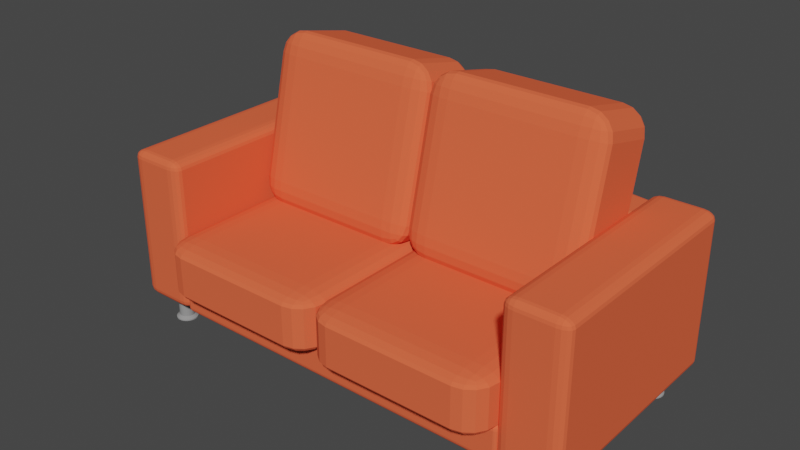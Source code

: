 # Source: Lille_sofa.blend  (saved by Blender 2.82.7; exported with 4.5.12 LTS)
import bpy
from mathutils import Matrix  # noqa: F401  (used for matrix-valued properties, if any)

bpy.ops.wm.read_factory_settings(use_empty=True)
scene = bpy.context.scene
scene.name = 'Scene'

# ---- collections
col_collection = bpy.data.collections.new('Collection'); scene.collection.children.link(col_collection)

# ---- materials (node trees are filled in below, after node groups)
mat_material_009 = bpy.data.materials.new('Material.009')
mat_material_009.use_transparent_shadow = False
mat_material_009.diffuse_color = (0.8714, 0.1301, 0.05613, 1.0)
mat_material_008 = bpy.data.materials.new('Material.008')
mat_material_008.use_transparent_shadow = False
mat_material_008.diffuse_color = (0.8714, 0.1301, 0.05613, 1.0)
mat_material_007 = bpy.data.materials.new('Material.007')
mat_material_007.use_transparent_shadow = False
mat_material_007.diffuse_color = (0.8714, 0.1301, 0.05613, 1.0)
mat_material_010 = bpy.data.materials.new('Material.010')
mat_material_010.use_transparent_shadow = False
mat_material_010.diffuse_color = (0.8714, 0.1301, 0.05613, 1.0)
mat_material_002 = bpy.data.materials.new('Material.002')
mat_material_002.use_transparent_shadow = False
mat_material_002.diffuse_color = (0.8714, 0.1301, 0.05613, 1.0)
mat_material_003 = bpy.data.materials.new('Material.003')
mat_material_003.use_transparent_shadow = False
mat_material_003.diffuse_color = (0.8714, 0.1301, 0.05613, 1.0)
mat_material_005 = bpy.data.materials.new('Material.005')
mat_material_005.use_transparent_shadow = False
mat_material_005.diffuse_color = (0.8714, 0.1301, 0.05613, 1.0)
mat_material_004 = bpy.data.materials.new('Material.004')
mat_material_004.use_transparent_shadow = False
mat_material_004.diffuse_color = (0.8714, 0.1301, 0.05613, 1.0)
mat_material_014 = bpy.data.materials.new('Material.014')
mat_material_014.use_transparent_shadow = False
mat_material_014.diffuse_color = (0.2961, 0.2961, 0.2961, 1.0)
mat_material_013 = bpy.data.materials.new('Material.013')
mat_material_013.use_transparent_shadow = False
mat_material_013.diffuse_color = (0.2961, 0.2961, 0.2961, 1.0)
mat_material_011 = bpy.data.materials.new('Material.011')
mat_material_011.use_transparent_shadow = False
mat_material_011.diffuse_color = (0.2961, 0.2961, 0.2961, 1.0)
mat_material_012 = bpy.data.materials.new('Material.012')
mat_material_012.use_transparent_shadow = False
mat_material_012.diffuse_color = (0.2961, 0.2961, 0.2961, 1.0)

# ---- material node trees

# ---- world
world_world = bpy.data.worlds.new('World'); scene.world = world_world
world_world.use_nodes = True; world_world.node_tree.nodes.clear()
_N = world_world.node_tree.nodes; _L = world_world.node_tree.links
n0 = _N.new('ShaderNodeOutputWorld'); n0.name = 'World Output'; n0.location = (300, 300)
n1 = _N.new('ShaderNodeBackground'); n1.name = 'Background'; n1.location = (10, 300)
n1.inputs[0].default_value = (0.05088, 0.05088, 0.05088, 1.0)
_L.new(n1.outputs[0], n0.inputs[0])
n0.is_active_output = True
world_world.color = (0.05088, 0.05088, 0.05088)
world_world.use_sun_shadow = False
world_world.sun_shadow_jitter_overblur = 0.0

# ---- meshes
me_cube_001 = bpy.data.meshes.new('Cube.001')
me_cube_001.from_pydata([(-3.5, -1.5, -0.25), (-3.5, -1.5, 0.25), (-3.5, 1.5, -0.25), (-3.5, 1.5, 0.25), (3.5, -1.5, -0.25), (3.5, -1.5, 0.25), (3.5, 1.5, -0.25), (3.5, 1.5, 0.25)], [], [(0, 1, 3, 2), (2, 3, 7, 6), (6, 7, 5, 4), (4, 5, 1, 0), (2, 6, 4, 0), (7, 3, 1, 5)])
_uv = me_cube_001.uv_layers.new(name='UVMap')
_uv.uv.foreach_set('vector', [0.375, 0.0, 0.625, 0.0, 0.625, 0.25, 0.375, 0.25, 0.375, 0.25, 0.625, 0.25, 0.625, 0.5, 0.375, 0.5, 0.375, 0.5, 0.625, 0.5, 0.625, 0.75, 0.375, 0.75, 0.375, 0.75, 0.625, 0.75, 0.625, 1.0, 0.375, 1.0, 0.125, 0.5, 0.375, 0.5, 0.375, 0.75, 0.125, 0.75, 0.625, 0.5, 0.875, 0.5, 0.875, 0.75, 0.625, 0.75])
me_cube_001.materials.append(mat_material_009)
me_cube_001.use_remesh_fix_poles = True
me_cube_001.use_remesh_preserve_attributes = False
me_cube_001.use_mirror_vertex_groups = False
me_cube_001.update()
me_cube_002 = bpy.data.meshes.new('Cube.002')
me_cube_002.from_pydata([(-0.25, -1.5, -0.25), (-0.25, -1.5, 0.25), (-0.25, 1.5, -0.25), (-0.25, 1.5, 0.25), (0.25, -1.5, -0.25), (0.25, -1.5, 0.25), (0.25, 1.5, -0.25), (0.25, 1.5, 0.25), (-0.25, -1.5, 1.75), (-0.25, 1.5, 1.75), (0.25, -1.5, 1.75), (0.25, 1.5, 1.75)], [], [(0, 1, 3, 2), (2, 3, 7, 6), (6, 7, 5, 4), (4, 5, 1, 0), (2, 6, 4, 0), (3, 1, 8, 9), (11, 9, 8, 10), (1, 5, 10, 8), (7, 3, 9, 11), (5, 7, 11, 10)])
_uv = me_cube_002.uv_layers.new(name='UVMap')
_uv.uv.foreach_set('vector', [0.375, 0.0, 0.625, 0.0, 0.625, 0.25, 0.375, 0.25, 0.375, 0.25, 0.625, 0.25, 0.625, 0.5, 0.375, 0.5, 0.375, 0.5, 0.625, 0.5, 0.625, 0.75, 0.375, 0.75, 0.375, 0.75, 0.625, 0.75, 0.625, 1.0, 0.375, 1.0, 0.125, 0.5, 0.375, 0.5, 0.375, 0.75, 0.125, 0.75, 0.625, 0.25, 0.625, 0.0, 0.625, 0.0, 0.625, 0.25, 0.625, 0.5, 0.875, 0.5, 0.875, 0.75, 0.625, 0.75, 0.625, 1.0, 0.625, 0.75, 0.625, 0.75, 0.625, 1.0, 0.625, 0.5, 0.625, 0.25, 0.625, 0.25, 0.625, 0.5, 0.625, 0.75, 0.625, 0.5, 0.625, 0.5, 0.625, 0.75])
me_cube_002.materials.append(mat_material_008)
me_cube_002.use_remesh_fix_poles = True
me_cube_002.use_remesh_preserve_attributes = False
me_cube_002.use_mirror_vertex_groups = False
me_cube_002.update()
me_cube_003 = bpy.data.meshes.new('Cube.003')
me_cube_003.from_pydata([(-0.25, -1.5, -0.25), (-0.25, -1.5, 0.25), (-0.25, 1.5, -0.25), (-0.25, 1.5, 0.25), (0.25, -1.5, -0.25), (0.25, -1.5, 0.25), (0.25, 1.5, -0.25), (0.25, 1.5, 0.25), (-0.25, -1.5, 1.75), (-0.25, 1.5, 1.75), (0.25, -1.5, 1.75), (0.25, 1.5, 1.75)], [], [(0, 1, 3, 2), (2, 3, 7, 6), (6, 7, 5, 4), (4, 5, 1, 0), (2, 6, 4, 0), (7, 3, 9, 11), (11, 9, 8, 10), (5, 7, 11, 10), (3, 1, 8, 9), (1, 5, 10, 8)])
_uv = me_cube_003.uv_layers.new(name='UVMap')
_uv.uv.foreach_set('vector', [0.375, 0.0, 0.625, 0.0, 0.625, 0.25, 0.375, 0.25, 0.375, 0.25, 0.625, 0.25, 0.625, 0.5, 0.375, 0.5, 0.375, 0.5, 0.625, 0.5, 0.625, 0.75, 0.375, 0.75, 0.375, 0.75, 0.625, 0.75, 0.625, 1.0, 0.375, 1.0, 0.125, 0.5, 0.375, 0.5, 0.375, 0.75, 0.125, 0.75, 0.625, 0.5, 0.625, 0.25, 0.625, 0.25, 0.625, 0.5, 0.625, 0.5, 0.875, 0.5, 0.875, 0.75, 0.625, 0.75, 0.625, 0.75, 0.625, 0.5, 0.625, 0.5, 0.625, 0.75, 0.625, 0.25, 0.625, 0.0, 0.625, 0.0, 0.625, 0.25, 0.625, 1.0, 0.625, 0.75, 0.625, 0.75, 0.625, 1.0])
me_cube_003.materials.append(mat_material_007)
me_cube_003.use_remesh_fix_poles = True
me_cube_003.use_remesh_preserve_attributes = False
me_cube_003.use_mirror_vertex_groups = False
me_cube_003.update()
me_cube_004 = bpy.data.meshes.new('Cube.004')
me_cube_004.from_pydata([(-0.25, -0.25, -0.25), (-0.25, -0.25, 0.25), (-0.25, 0.25, -0.25), (-0.25, 0.25, 0.25), (0.25, -0.25, -0.25), (0.25, -0.25, 0.25), (0.25, 0.25, -0.25), (0.25, 0.25, 0.25), (-0.25, -0.25, 1.2), (-0.25, 0.25, 1.2), (0.25, -0.25, 1.2), (0.25, 0.25, 1.2)], [], [(0, 1, 3, 2), (2, 3, 7, 6), (6, 7, 5, 4), (4, 5, 1, 0), (2, 6, 4, 0), (1, 5, 10, 8), (11, 9, 8, 10), (7, 3, 9, 11), (5, 7, 11, 10), (3, 1, 8, 9)])
_uv = me_cube_004.uv_layers.new(name='UVMap')
_uv.uv.foreach_set('vector', [0.375, 0.0, 0.625, 0.0, 0.625, 0.25, 0.375, 0.25, 0.375, 0.25, 0.625, 0.25, 0.625, 0.5, 0.375, 0.5, 0.375, 0.5, 0.625, 0.5, 0.625, 0.75, 0.375, 0.75, 0.375, 0.75, 0.625, 0.75, 0.625, 1.0, 0.375, 1.0, 0.125, 0.5, 0.375, 0.5, 0.375, 0.75, 0.125, 0.75, 0.625, 1.0, 0.625, 0.75, 0.625, 0.75, 0.625, 1.0, 0.625, 0.5, 0.875, 0.5, 0.875, 0.75, 0.625, 0.75, 0.625, 0.5, 0.625, 0.25, 0.625, 0.25, 0.625, 0.5, 0.625, 0.75, 0.625, 0.5, 0.625, 0.5, 0.625, 0.75, 0.625, 0.25, 0.625, 0.0, 0.625, 0.0, 0.625, 0.25])
me_cube_004.materials.append(mat_material_010)
me_cube_004.use_remesh_fix_poles = True
me_cube_004.use_remesh_preserve_attributes = False
me_cube_004.use_mirror_vertex_groups = False
me_cube_004.update()
me_cube_006 = bpy.data.meshes.new('Cube.006')
me_cube_006.from_pydata([(-0.25, -0.25, -0.25), (-0.25, -0.25, 0.25), (-0.25, 0.25, -0.25), (-0.25, 0.25, 0.25), (0.25, -0.25, -0.25), (0.25, -0.25, 0.25), (0.25, 0.25, -0.25), (0.25, 0.25, 0.25)], [], [(0, 1, 3, 2), (2, 3, 7, 6), (6, 7, 5, 4), (4, 5, 1, 0), (2, 6, 4, 0), (7, 3, 1, 5)])
_uv = me_cube_006.uv_layers.new(name='UVMap')
_uv.uv.foreach_set('vector', [0.375, 0.0, 0.625, 0.0, 0.625, 0.25, 0.375, 0.25, 0.375, 0.25, 0.625, 0.25, 0.625, 0.5, 0.375, 0.5, 0.375, 0.5, 0.625, 0.5, 0.625, 0.75, 0.375, 0.75, 0.375, 0.75, 0.625, 0.75, 0.625, 1.0, 0.375, 1.0, 0.125, 0.5, 0.375, 0.5, 0.375, 0.75, 0.125, 0.75, 0.625, 0.5, 0.875, 0.5, 0.875, 0.75, 0.625, 0.75])
me_cube_006.materials.append(mat_material_002)
me_cube_006.use_remesh_fix_poles = True
me_cube_006.use_remesh_preserve_attributes = False
me_cube_006.use_mirror_vertex_groups = False
me_cube_006.update()
me_cube_007 = bpy.data.meshes.new('Cube.007')
me_cube_007.from_pydata([(-0.25, -0.25, -0.25), (-0.25, -0.25, 0.25), (-0.25, 0.25, -0.25), (-0.25, 0.25, 0.25), (0.25, -0.25, -0.25), (0.25, -0.25, 0.25), (0.25, 0.25, -0.25), (0.25, 0.25, 0.25)], [], [(0, 1, 3, 2), (2, 3, 7, 6), (6, 7, 5, 4), (4, 5, 1, 0), (2, 6, 4, 0), (7, 3, 1, 5)])
_uv = me_cube_007.uv_layers.new(name='UVMap')
_uv.uv.foreach_set('vector', [0.375, 0.0, 0.625, 0.0, 0.625, 0.25, 0.375, 0.25, 0.375, 0.25, 0.625, 0.25, 0.625, 0.5, 0.375, 0.5, 0.375, 0.5, 0.625, 0.5, 0.625, 0.75, 0.375, 0.75, 0.375, 0.75, 0.625, 0.75, 0.625, 1.0, 0.375, 1.0, 0.125, 0.5, 0.375, 0.5, 0.375, 0.75, 0.125, 0.75, 0.625, 0.5, 0.875, 0.5, 0.875, 0.75, 0.625, 0.75])
me_cube_007.materials.append(mat_material_003)
me_cube_007.use_remesh_fix_poles = True
me_cube_007.use_remesh_preserve_attributes = False
me_cube_007.use_mirror_vertex_groups = False
me_cube_007.update()
me_cube_009 = bpy.data.meshes.new('Cube.009')
me_cube_009.from_pydata([(-0.25, -0.25, -0.25), (-0.25, -0.25, 0.25), (-0.25, 0.25, -0.25), (-0.25, 0.25, 0.25), (0.25, -0.25, -0.25), (0.25, -0.25, 0.25), (0.25, 0.25, -0.25), (0.25, 0.25, 0.25)], [], [(0, 1, 3, 2), (2, 3, 7, 6), (6, 7, 5, 4), (4, 5, 1, 0), (2, 6, 4, 0), (7, 3, 1, 5)])
_uv = me_cube_009.uv_layers.new(name='UVMap')
_uv.uv.foreach_set('vector', [0.375, 0.0, 0.625, 0.0, 0.625, 0.25, 0.375, 0.25, 0.375, 0.25, 0.625, 0.25, 0.625, 0.5, 0.375, 0.5, 0.375, 0.5, 0.625, 0.5, 0.625, 0.75, 0.375, 0.75, 0.375, 0.75, 0.625, 0.75, 0.625, 1.0, 0.375, 1.0, 0.125, 0.5, 0.375, 0.5, 0.375, 0.75, 0.125, 0.75, 0.625, 0.5, 0.875, 0.5, 0.875, 0.75, 0.625, 0.75])
me_cube_009.materials.append(mat_material_005)
me_cube_009.use_remesh_fix_poles = True
me_cube_009.use_remesh_preserve_attributes = False
me_cube_009.use_mirror_vertex_groups = False
me_cube_009.update()
me_cube_010 = bpy.data.meshes.new('Cube.010')
me_cube_010.from_pydata([(-0.25, -0.25, -0.25), (-0.25, -0.25, 0.25), (-0.25, 0.25, -0.25), (-0.25, 0.25, 0.25), (0.25, -0.25, -0.25), (0.25, -0.25, 0.25), (0.25, 0.25, -0.25), (0.25, 0.25, 0.25)], [], [(0, 1, 3, 2), (2, 3, 7, 6), (6, 7, 5, 4), (4, 5, 1, 0), (2, 6, 4, 0), (7, 3, 1, 5)])
_uv = me_cube_010.uv_layers.new(name='UVMap')
_uv.uv.foreach_set('vector', [0.375, 0.0, 0.625, 0.0, 0.625, 0.25, 0.375, 0.25, 0.375, 0.25, 0.625, 0.25, 0.625, 0.5, 0.375, 0.5, 0.375, 0.5, 0.625, 0.5, 0.625, 0.75, 0.375, 0.75, 0.375, 0.75, 0.625, 0.75, 0.625, 1.0, 0.375, 1.0, 0.125, 0.5, 0.375, 0.5, 0.375, 0.75, 0.125, 0.75, 0.625, 0.5, 0.875, 0.5, 0.875, 0.75, 0.625, 0.75])
me_cube_010.materials.append(mat_material_004)
me_cube_010.use_remesh_fix_poles = True
me_cube_010.use_remesh_preserve_attributes = False
me_cube_010.use_mirror_vertex_groups = False
me_cube_010.update()
me_cylinder = bpy.data.meshes.new('Cylinder')
me_cylinder.from_pydata([(9.366e-09, 0.1403, -0.24), (0.0, 0.1, 0.25), (0.02918, 0.1373, -0.24), (0.02079, 0.09781, 0.25), (0.05708, 0.1282, -0.24), (0.04067, 0.09135, 0.25), (0.08249, 0.1135, -0.24), (0.05878, 0.0809, 0.25), (0.1043, 0.0939, -0.24), (0.07431, 0.06691, 0.25), (0.1215, 0.07017, -0.24), (0.0866, 0.05, 0.25), (0.1335, 0.04337, -0.24), (0.09511, 0.0309, 0.25), (0.1396, 0.01467, -0.24), (0.09945, 0.01045, 0.25), (0.1396, -0.01467, -0.24), (0.09945, -0.01045, 0.25), (0.1335, -0.04337, -0.24), (0.09511, -0.0309, 0.25), (0.1215, -0.07017, -0.24), (0.0866, -0.05, 0.25), (0.1043, -0.0939, -0.24), (0.07431, -0.06691, 0.25), (0.08249, -0.1135, -0.24), (0.05878, -0.0809, 0.25), (0.05708, -0.1282, -0.24), (0.04067, -0.09135, 0.25), (0.02918, -0.1373, -0.24), (0.02079, -0.09781, 0.25), (-2.902e-09, -0.1403, -0.24), (-8.742e-09, -0.1, 0.25), (-0.02918, -0.1373, -0.24), (-0.02079, -0.09781, 0.25), (-0.05708, -0.1282, -0.24), (-0.04067, -0.09135, 0.25), (-0.08249, -0.1135, -0.24), (-0.05878, -0.0809, 0.25), (-0.1043, -0.0939, -0.24), (-0.07431, -0.06691, 0.25), (-0.1215, -0.07017, -0.24), (-0.0866, -0.05, 0.25), (-0.1335, -0.04337, -0.24), (-0.09511, -0.0309, 0.25), (-0.1396, -0.01467, -0.24), (-0.09945, -0.01045, 0.25), (-0.1396, 0.01467, -0.24), (-0.09945, 0.01045, 0.25), (-0.1335, 0.04337, -0.24), (-0.09511, 0.0309, 0.25), (-0.1215, 0.07017, -0.24), (-0.0866, 0.05, 0.25), (-0.1043, 0.0939, -0.24), (-0.07431, 0.06691, 0.25), (-0.08249, 0.1135, -0.24), (-0.05878, 0.0809, 0.25), (-0.05708, 0.1282, -0.24), (-0.04067, 0.09135, 0.25), (-0.02918, 0.1373, -0.24), (-0.02079, 0.09781, 0.25), (0.0, 0.1, 0.0), (0.02079, 0.09781, 0.0), (0.04067, 0.09135, 0.0), (0.05878, 0.0809, 0.0), (0.07431, 0.06691, 0.0), (0.0866, 0.05, 0.0), (0.09511, 0.0309, 0.0), (0.09945, 0.01045, 0.0), (0.09945, -0.01045, 0.0), (0.09511, -0.0309, 0.0), (0.0866, -0.05, 0.0), (0.07431, -0.06691, 0.0), (0.05878, -0.0809, 0.0), (0.04067, -0.09135, 0.0), (0.02079, -0.09781, 0.0), (-8.742e-09, -0.1, 0.0), (-0.02079, -0.09781, 0.0), (-0.04067, -0.09135, 0.0), (-0.05878, -0.0809, 0.0), (-0.07431, -0.06691, 0.0), (-0.0866, -0.05, 0.0), (-0.09511, -0.0309, 0.0), (-0.09945, -0.01045, 0.0), (-0.09945, 0.01045, 0.0), (-0.09511, 0.0309, 0.0), (-0.0866, 0.05, 0.0), (-0.07431, 0.06691, 0.0), (-0.05878, 0.0809, 0.0), (-0.04067, 0.09135, 0.0), (-0.02079, 0.09781, 0.0), (0.02079, 0.09781, -0.125), (0.04067, 0.09135, -0.125), (0.05878, 0.0809, -0.125), (0.07431, 0.06691, -0.125), (0.0866, 0.05, -0.125), (0.09511, 0.0309, -0.125), (0.09945, 0.01045, -0.125), (0.09945, -0.01045, -0.125), (0.09511, -0.0309, -0.125), (0.0866, -0.05, -0.125), (0.07431, -0.06691, -0.125), (0.05878, -0.0809, -0.125), (0.04067, -0.09135, -0.125), (0.02079, -0.09781, -0.125), (-8.742e-09, -0.1, -0.125), (-0.02079, -0.09781, -0.125), (-0.04067, -0.09135, -0.125), (-0.05878, -0.0809, -0.125), (-0.07431, -0.06691, -0.125), (-0.0866, -0.05, -0.125), (-0.09511, -0.0309, -0.125), (-0.09945, -0.01045, -0.125), (-0.09945, 0.01045, -0.125), (-0.09511, 0.0309, -0.125), (-0.0866, 0.05, -0.125), (-0.07431, 0.06691, -0.125), (-0.05878, 0.0809, -0.125), (-0.04067, 0.09135, -0.125), (-0.02079, 0.09781, -0.125), (0.0, 0.1, -0.125), (0.02079, 0.09781, -0.1875), (0.04067, 0.09135, -0.1875), (0.05878, 0.0809, -0.1875), (0.07431, 0.06691, -0.1875), (0.0866, 0.05, -0.1875), (0.09511, 0.0309, -0.1875), (0.09945, 0.01045, -0.1875), (0.09945, -0.01045, -0.1875), (0.09511, -0.0309, -0.1875), (0.0866, -0.05, -0.1875), (0.07431, -0.06691, -0.1875), (0.05878, -0.0809, -0.1875), (0.04067, -0.09135, -0.1875), (0.02079, -0.09781, -0.1875), (-8.742e-09, -0.1, -0.1875), (-0.02079, -0.09781, -0.1875), (-0.04067, -0.09135, -0.1875), (-0.05878, -0.0809, -0.1875), (-0.07431, -0.06691, -0.1875), (-0.0866, -0.05, -0.1875), (-0.09511, -0.0309, -0.1875), (-0.09945, -0.01045, -0.1875), (-0.09945, 0.01045, -0.1875), (-0.09511, 0.0309, -0.1875), (-0.0866, 0.05, -0.1875), (-0.07431, 0.06691, -0.1875), (-0.05878, 0.0809, -0.1875), (-0.04067, 0.09135, -0.1875), (-0.02079, 0.09781, -0.1875), (0.0, 0.1, -0.1875), (0.02918, 0.1373, -0.2217), (0.05708, 0.1282, -0.2217), (0.08249, 0.1135, -0.2217), (0.1043, 0.0939, -0.2217), (0.1215, 0.07017, -0.2217), (0.1335, 0.04337, -0.2217), (0.1396, 0.01467, -0.2217), (0.1396, -0.01467, -0.2217), (0.1335, -0.04337, -0.2217), (0.1215, -0.07017, -0.2217), (0.1043, -0.0939, -0.2217), (0.08249, -0.1135, -0.2217), (0.05708, -0.1282, -0.2217), (0.02918, -0.1373, -0.2217), (-2.902e-09, -0.1403, -0.2217), (-0.02918, -0.1373, -0.2217), (-0.05708, -0.1282, -0.2217), (-0.08249, -0.1135, -0.2217), (-0.1043, -0.0939, -0.2217), (-0.1215, -0.07017, -0.2217), (-0.1335, -0.04337, -0.2217), (-0.1396, -0.01467, -0.2217), (-0.1396, 0.01467, -0.2217), (-0.1335, 0.04337, -0.2217), (-0.1215, 0.07017, -0.2217), (-0.1043, 0.0939, -0.2217), (-0.08249, 0.1135, -0.2217), (-0.05708, 0.1282, -0.2217), (-0.02918, 0.1373, -0.2217), (9.366e-09, 0.1403, -0.2217)], [], [(60, 1, 3, 61), (61, 3, 5, 62), (62, 5, 7, 63), (63, 7, 9, 64), (64, 9, 11, 65), (65, 11, 13, 66), (66, 13, 15, 67), (67, 15, 17, 68), (68, 17, 19, 69), (69, 19, 21, 70), (70, 21, 23, 71), (71, 23, 25, 72), (72, 25, 27, 73), (73, 27, 29, 74), (74, 29, 31, 75), (75, 31, 33, 76), (76, 33, 35, 77), (77, 35, 37, 78), (78, 37, 39, 79), (79, 39, 41, 80), (80, 41, 43, 81), (81, 43, 45, 82), (82, 45, 47, 83), (83, 47, 49, 84), (84, 49, 51, 85), (85, 51, 53, 86), (86, 53, 55, 87), (87, 55, 57, 88), (3, 1, 59, 57, 55, 53, 51, 49, 47, 45, 43, 41, 39, 37, 35, 33, 31, 29, 27, 25, 23, 21, 19, 17, 15, 13, 11, 9, 7, 5), (88, 57, 59, 89), (89, 59, 1, 60), (0, 2, 4, 6, 8, 10, 12, 14, 16, 18, 20, 22, 24, 26, 28, 30, 32, 34, 36, 38, 40, 42, 44, 46, 48, 50, 52, 54, 56, 58), (118, 89, 60, 119), (117, 88, 89, 118), (116, 87, 88, 117), (115, 86, 87, 116), (114, 85, 86, 115), (113, 84, 85, 114), (112, 83, 84, 113), (111, 82, 83, 112), (110, 81, 82, 111), (109, 80, 81, 110), (108, 79, 80, 109), (107, 78, 79, 108), (106, 77, 78, 107), (105, 76, 77, 106), (104, 75, 76, 105), (103, 74, 75, 104), (102, 73, 74, 103), (101, 72, 73, 102), (100, 71, 72, 101), (99, 70, 71, 100), (98, 69, 70, 99), (97, 68, 69, 98), (96, 67, 68, 97), (95, 66, 67, 96), (94, 65, 66, 95), (93, 64, 65, 94), (92, 63, 64, 93), (91, 62, 63, 92), (90, 61, 62, 91), (119, 60, 61, 90), (149, 119, 90, 120), (120, 90, 91, 121), (121, 91, 92, 122), (122, 92, 93, 123), (123, 93, 94, 124), (124, 94, 95, 125), (125, 95, 96, 126), (126, 96, 97, 127), (127, 97, 98, 128), (128, 98, 99, 129), (129, 99, 100, 130), (130, 100, 101, 131), (131, 101, 102, 132), (132, 102, 103, 133), (133, 103, 104, 134), (134, 104, 105, 135), (135, 105, 106, 136), (136, 106, 107, 137), (137, 107, 108, 138), (138, 108, 109, 139), (139, 109, 110, 140), (140, 110, 111, 141), (141, 111, 112, 142), (142, 112, 113, 143), (143, 113, 114, 144), (144, 114, 115, 145), (145, 115, 116, 146), (146, 116, 117, 147), (147, 117, 118, 148), (148, 118, 119, 149), (178, 148, 149, 179), (177, 147, 148, 178), (176, 146, 147, 177), (175, 145, 146, 176), (174, 144, 145, 175), (173, 143, 144, 174), (172, 142, 143, 173), (171, 141, 142, 172), (170, 140, 141, 171), (169, 139, 140, 170), (168, 138, 139, 169), (167, 137, 138, 168), (166, 136, 137, 167), (165, 135, 136, 166), (164, 134, 135, 165), (163, 133, 134, 164), (162, 132, 133, 163), (161, 131, 132, 162), (160, 130, 131, 161), (159, 129, 130, 160), (158, 128, 129, 159), (157, 127, 128, 158), (156, 126, 127, 157), (155, 125, 126, 156), (154, 124, 125, 155), (153, 123, 124, 154), (152, 122, 123, 153), (151, 121, 122, 152), (150, 120, 121, 151), (179, 149, 120, 150), (0, 179, 150, 2), (2, 150, 151, 4), (4, 151, 152, 6), (6, 152, 153, 8), (8, 153, 154, 10), (10, 154, 155, 12), (12, 155, 156, 14), (14, 156, 157, 16), (16, 157, 158, 18), (18, 158, 159, 20), (20, 159, 160, 22), (22, 160, 161, 24), (24, 161, 162, 26), (26, 162, 163, 28), (28, 163, 164, 30), (30, 164, 165, 32), (32, 165, 166, 34), (34, 166, 167, 36), (36, 167, 168, 38), (38, 168, 169, 40), (40, 169, 170, 42), (42, 170, 171, 44), (44, 171, 172, 46), (46, 172, 173, 48), (48, 173, 174, 50), (50, 174, 175, 52), (52, 175, 176, 54), (54, 176, 177, 56), (56, 177, 178, 58), (58, 178, 179, 0)])
_uv = me_cylinder.uv_layers.new(name='UVMap')
_uv.uv.foreach_set('vector', [1.0, 0.75, 1.0, 1.0, 0.9667, 1.0, 0.9667, 0.75, 0.9667, 0.75, 0.9667, 1.0, 0.9333, 1.0, 0.9333, 0.75, 0.9333, 0.75, 0.9333, 1.0, 0.9, 1.0, 0.9, 0.75, 0.9, 0.75, 0.9, 1.0, 0.8667, 1.0, 0.8667, 0.75, 0.8667, 0.75, 0.8667, 1.0, 0.8333, 1.0, 0.8333, 0.75, 0.8333, 0.75, 0.8333, 1.0, 0.8, 1.0, 0.8, 0.75, 0.8, 0.75, 0.8, 1.0, 0.7667, 1.0, 0.7667, 0.75, 0.7667, 0.75, 0.7667, 1.0, 0.7333, 1.0, 0.7333, 0.75, 0.7333, 0.75, 0.7333, 1.0, 0.7, 1.0, 0.7, 0.75, 0.7, 0.75, 0.7, 1.0, 0.6667, 1.0, 0.6667, 0.75, 0.6667, 0.75, 0.6667, 1.0, 0.6333, 1.0, 0.6333, 0.75, 0.6333, 0.75, 0.6333, 1.0, 0.6, 1.0, 0.6, 0.75, 0.6, 0.75, 0.6, 1.0, 0.5667, 1.0, 0.5667, 0.75, 0.5667, 0.75, 0.5667, 1.0, 0.5333, 1.0, 0.5333, 0.75, 0.5333, 0.75, 0.5333, 1.0, 0.5, 1.0, 0.5, 0.75, 0.5, 0.75, 0.5, 1.0, 0.4667, 1.0, 0.4667, 0.75, 0.4667, 0.75, 0.4667, 1.0, 0.4333, 1.0, 0.4333, 0.75, 0.4333, 0.75, 0.4333, 1.0, 0.4, 1.0, 0.4, 0.75, 0.4, 0.75, 0.4, 1.0, 0.3667, 1.0, 0.3667, 0.75, 0.3667, 0.75, 0.3667, 1.0, 0.3333, 1.0, 0.3333, 0.75, 0.3333, 0.75, 0.3333, 1.0, 0.3, 1.0, 0.3, 0.75, 0.3, 0.75, 0.3, 1.0, 0.2667, 1.0, 0.2667, 0.75, 0.2667, 0.75, 0.2667, 1.0, 0.2333, 1.0, 0.2333, 0.75, 0.2333, 0.75, 0.2333, 1.0, 0.2, 1.0, 0.2, 0.75, 0.2, 0.75, 0.2, 1.0, 0.1667, 1.0, 0.1667, 0.75, 0.1667, 0.75, 0.1667, 1.0, 0.1333, 1.0, 0.1333, 0.75, 0.1333, 0.75, 0.1333, 1.0, 0.1, 1.0, 0.1, 0.75, 0.1, 0.75, 0.1, 1.0, 0.06667, 1.0, 0.06667, 0.75, 0.2999, 0.4848, 0.25, 0.49, 0.2001, 0.4848, 0.1524, 0.4693, 0.1089, 0.4442, 0.07165, 0.4106, 0.04215, 0.37, 0.02175, 0.3242, 0.01131, 0.2751, 0.01131, 0.2249, 0.02175, 0.1758, 0.04215, 0.13, 0.07165, 0.08941, 0.1089, 0.05584, 0.1524, 0.03075, 0.2001, 0.01524, 0.25, 0.01, 0.2999, 0.01524, 0.3476, 0.03075, 0.3911, 0.05584, 0.4284, 0.08941, 0.4578, 0.13, 0.4783, 0.1758, 0.4887, 0.2249, 0.4887, 0.2751, 0.4783, 0.3242, 0.4578, 0.37, 0.4284, 0.4106, 0.3911, 0.4442, 0.3476, 0.4693, 0.06667, 0.75, 0.06667, 1.0, 0.03333, 1.0, 0.03333, 0.75, 0.03333, 0.75, 0.03333, 1.0, -3.651e-07, 1.0, -3.651e-07, 0.75, 0.75, 0.49, 0.7999, 0.4848, 0.8476, 0.4693, 0.8911, 0.4442, 0.9284, 0.4106, 0.9578, 0.37, 0.9783, 0.3242, 0.9887, 0.2751, 0.9887, 0.2249, 0.9783, 0.1758, 0.9578, 0.13, 0.9284, 0.08941, 0.8911, 0.05584, 0.8476, 0.03075, 0.7999, 0.01524, 0.75, 0.01, 0.7001, 0.01524, 0.6524, 0.03075, 0.6089, 0.05584, 0.5716, 0.08941, 0.5422, 0.13, 0.5217, 0.1758, 0.5113, 0.2249, 0.5113, 0.2751, 0.5217, 0.3242, 0.5422, 0.37, 0.5716, 0.4106, 0.6089, 0.4442, 0.6524, 0.4693, 0.7001, 0.4848, 0.03333, 0.625, 0.03333, 0.75, -3.651e-07, 0.75, -3.651e-07, 0.625, 0.06667, 0.625, 0.06667, 0.75, 0.03333, 0.75, 0.03333, 0.625, 0.1, 0.625, 0.1, 0.75, 0.06667, 0.75, 0.06667, 0.625, 0.1333, 0.625, 0.1333, 0.75, 0.1, 0.75, 0.1, 0.625, 0.1667, 0.625, 0.1667, 0.75, 0.1333, 0.75, 0.1333, 0.625, 0.2, 0.625, 0.2, 0.75, 0.1667, 0.75, 0.1667, 0.625, 0.2333, 0.625, 0.2333, 0.75, 0.2, 0.75, 0.2, 0.625, 0.2667, 0.625, 0.2667, 0.75, 0.2333, 0.75, 0.2333, 0.625, 0.3, 0.625, 0.3, 0.75, 0.2667, 0.75, 0.2667, 0.625, 0.3333, 0.625, 0.3333, 0.75, 0.3, 0.75, 0.3, 0.625, 0.3667, 0.625, 0.3667, 0.75, 0.3333, 0.75, 0.3333, 0.625, 0.4, 0.625, 0.4, 0.75, 0.3667, 0.75, 0.3667, 0.625, 0.4333, 0.625, 0.4333, 0.75, 0.4, 0.75, 0.4, 0.625, 0.4667, 0.625, 0.4667, 0.75, 0.4333, 0.75, 0.4333, 0.625, 0.5, 0.625, 0.5, 0.75, 0.4667, 0.75, 0.4667, 0.625, 0.5333, 0.625, 0.5333, 0.75, 0.5, 0.75, 0.5, 0.625, 0.5667, 0.625, 0.5667, 0.75, 0.5333, 0.75, 0.5333, 0.625, 0.6, 0.625, 0.6, 0.75, 0.5667, 0.75, 0.5667, 0.625, 0.6333, 0.625, 0.6333, 0.75, 0.6, 0.75, 0.6, 0.625, 0.6667, 0.625, 0.6667, 0.75, 0.6333, 0.75, 0.6333, 0.625, 0.7, 0.625, 0.7, 0.75, 0.6667, 0.75, 0.6667, 0.625, 0.7333, 0.625, 0.7333, 0.75, 0.7, 0.75, 0.7, 0.625, 0.7667, 0.625, 0.7667, 0.75, 0.7333, 0.75, 0.7333, 0.625, 0.8, 0.625, 0.8, 0.75, 0.7667, 0.75, 0.7667, 0.625, 0.8333, 0.625, 0.8333, 0.75, 0.8, 0.75, 0.8, 0.625, 0.8667, 0.625, 0.8667, 0.75, 0.8333, 0.75, 0.8333, 0.625, 0.9, 0.625, 0.9, 0.75, 0.8667, 0.75, 0.8667, 0.625, 0.9333, 0.625, 0.9333, 0.75, 0.9, 0.75, 0.9, 0.625, 0.9667, 0.625, 0.9667, 0.75, 0.9333, 0.75, 0.9333, 0.625, 1.0, 0.625, 1.0, 0.75, 0.9667, 0.75, 0.9667, 0.625, 1.0, 0.5625, 1.0, 0.625, 0.9667, 0.625, 0.9667, 0.5625, 0.9667, 0.5625, 0.9667, 0.625, 0.9333, 0.625, 0.9333, 0.5625, 0.9333, 0.5625, 0.9333, 0.625, 0.9, 0.625, 0.9, 0.5625, 0.9, 0.5625, 0.9, 0.625, 0.8667, 0.625, 0.8667, 0.5625, 0.8667, 0.5625, 0.8667, 0.625, 0.8333, 0.625, 0.8333, 0.5625, 0.8333, 0.5625, 0.8333, 0.625, 0.8, 0.625, 0.8, 0.5625, 0.8, 0.5625, 0.8, 0.625, 0.7667, 0.625, 0.7667, 0.5625, 0.7667, 0.5625, 0.7667, 0.625, 0.7333, 0.625, 0.7333, 0.5625, 0.7333, 0.5625, 0.7333, 0.625, 0.7, 0.625, 0.7, 0.5625, 0.7, 0.5625, 0.7, 0.625, 0.6667, 0.625, 0.6667, 0.5625, 0.6667, 0.5625, 0.6667, 0.625, 0.6333, 0.625, 0.6333, 0.5625, 0.6333, 0.5625, 0.6333, 0.625, 0.6, 0.625, 0.6, 0.5625, 0.6, 0.5625, 0.6, 0.625, 0.5667, 0.625, 0.5667, 0.5625, 0.5667, 0.5625, 0.5667, 0.625, 0.5333, 0.625, 0.5333, 0.5625, 0.5333, 0.5625, 0.5333, 0.625, 0.5, 0.625, 0.5, 0.5625, 0.5, 0.5625, 0.5, 0.625, 0.4667, 0.625, 0.4667, 0.5625, 0.4667, 0.5625, 0.4667, 0.625, 0.4333, 0.625, 0.4333, 0.5625, 0.4333, 0.5625, 0.4333, 0.625, 0.4, 0.625, 0.4, 0.5625, 0.4, 0.5625, 0.4, 0.625, 0.3667, 0.625, 0.3667, 0.5625, 0.3667, 0.5625, 0.3667, 0.625, 0.3333, 0.625, 0.3333, 0.5625, 0.3333, 0.5625, 0.3333, 0.625, 0.3, 0.625, 0.3, 0.5625, 0.3, 0.5625, 0.3, 0.625, 0.2667, 0.625, 0.2667, 0.5625, 0.2667, 0.5625, 0.2667, 0.625, 0.2333, 0.625, 0.2333, 0.5625, 0.2333, 0.5625, 0.2333, 0.625, 0.2, 0.625, 0.2, 0.5625, 0.2, 0.5625, 0.2, 0.625, 0.1667, 0.625, 0.1667, 0.5625, 0.1667, 0.5625, 0.1667, 0.625, 0.1333, 0.625, 0.1333, 0.5625, 0.1333, 0.5625, 0.1333, 0.625, 0.1, 0.625, 0.1, 0.5625, 0.1, 0.5625, 0.1, 0.625, 0.06667, 0.625, 0.06667, 0.5625, 0.06667, 0.5625, 0.06667, 0.625, 0.03333, 0.625, 0.03333, 0.5625, 0.03333, 0.5625, 0.03333, 0.625, -3.651e-07, 0.625, -3.651e-07, 0.5625, 0.03333, 0.5312, 0.03333, 0.5625, -3.651e-07, 0.5625, -3.651e-07, 0.5312, 0.06667, 0.5312, 0.06667, 0.5625, 0.03333, 0.5625, 0.03333, 0.5312, 0.1, 0.5312, 0.1, 0.5625, 0.06667, 0.5625, 0.06667, 0.5312, 0.1333, 0.5312, 0.1333, 0.5625, 0.1, 0.5625, 0.1, 0.5312, 0.1667, 0.5312, 0.1667, 0.5625, 0.1333, 0.5625, 0.1333, 0.5312, 0.2, 0.5312, 0.2, 0.5625, 0.1667, 0.5625, 0.1667, 0.5312, 0.2333, 0.5312, 0.2333, 0.5625, 0.2, 0.5625, 0.2, 0.5312, 0.2667, 0.5312, 0.2667, 0.5625, 0.2333, 0.5625, 0.2333, 0.5312, 0.3, 0.5312, 0.3, 0.5625, 0.2667, 0.5625, 0.2667, 0.5312, 0.3333, 0.5312, 0.3333, 0.5625, 0.3, 0.5625, 0.3, 0.5312, 0.3667, 0.5312, 0.3667, 0.5625, 0.3333, 0.5625, 0.3333, 0.5312, 0.4, 0.5312, 0.4, 0.5625, 0.3667, 0.5625, 0.3667, 0.5312, 0.4333, 0.5312, 0.4333, 0.5625, 0.4, 0.5625, 0.4, 0.5312, 0.4667, 0.5312, 0.4667, 0.5625, 0.4333, 0.5625, 0.4333, 0.5312, 0.5, 0.5312, 0.5, 0.5625, 0.4667, 0.5625, 0.4667, 0.5312, 0.5333, 0.5312, 0.5333, 0.5625, 0.5, 0.5625, 0.5, 0.5312, 0.5667, 0.5312, 0.5667, 0.5625, 0.5333, 0.5625, 0.5333, 0.5312, 0.6, 0.5312, 0.6, 0.5625, 0.5667, 0.5625, 0.5667, 0.5312, 0.6333, 0.5312, 0.6333, 0.5625, 0.6, 0.5625, 0.6, 0.5312, 0.6667, 0.5312, 0.6667, 0.5625, 0.6333, 0.5625, 0.6333, 0.5312, 0.7, 0.5312, 0.7, 0.5625, 0.6667, 0.5625, 0.6667, 0.5312, 0.7333, 0.5312, 0.7333, 0.5625, 0.7, 0.5625, 0.7, 0.5312, 0.7667, 0.5312, 0.7667, 0.5625, 0.7333, 0.5625, 0.7333, 0.5312, 0.8, 0.5312, 0.8, 0.5625, 0.7667, 0.5625, 0.7667, 0.5312, 0.8333, 0.5312, 0.8333, 0.5625, 0.8, 0.5625, 0.8, 0.5312, 0.8667, 0.5312, 0.8667, 0.5625, 0.8333, 0.5625, 0.8333, 0.5312, 0.9, 0.5312, 0.9, 0.5625, 0.8667, 0.5625, 0.8667, 0.5312, 0.9333, 0.5312, 0.9333, 0.5625, 0.9, 0.5625, 0.9, 0.5312, 0.9667, 0.5312, 0.9667, 0.5625, 0.9333, 0.5625, 0.9333, 0.5312, 1.0, 0.5312, 1.0, 0.5625, 0.9667, 0.5625, 0.9667, 0.5312, 1.0, 0.5, 1.0, 0.5312, 0.9667, 0.5312, 0.9667, 0.5, 0.9667, 0.5, 0.9667, 0.5312, 0.9333, 0.5312, 0.9333, 0.5, 0.9333, 0.5, 0.9333, 0.5312, 0.9, 0.5312, 0.9, 0.5, 0.9, 0.5, 0.9, 0.5312, 0.8667, 0.5312, 0.8667, 0.5, 0.8667, 0.5, 0.8667, 0.5312, 0.8333, 0.5312, 0.8333, 0.5, 0.8333, 0.5, 0.8333, 0.5312, 0.8, 0.5312, 0.8, 0.5, 0.8, 0.5, 0.8, 0.5312, 0.7667, 0.5312, 0.7667, 0.5, 0.7667, 0.5, 0.7667, 0.5312, 0.7333, 0.5312, 0.7333, 0.5, 0.7333, 0.5, 0.7333, 0.5312, 0.7, 0.5312, 0.7, 0.5, 0.7, 0.5, 0.7, 0.5312, 0.6667, 0.5312, 0.6667, 0.5, 0.6667, 0.5, 0.6667, 0.5312, 0.6333, 0.5312, 0.6333, 0.5, 0.6333, 0.5, 0.6333, 0.5312, 0.6, 0.5312, 0.6, 0.5, 0.6, 0.5, 0.6, 0.5312, 0.5667, 0.5312, 0.5667, 0.5, 0.5667, 0.5, 0.5667, 0.5312, 0.5333, 0.5312, 0.5333, 0.5, 0.5333, 0.5, 0.5333, 0.5312, 0.5, 0.5312, 0.5, 0.5, 0.5, 0.5, 0.5, 0.5312, 0.4667, 0.5312, 0.4667, 0.5, 0.4667, 0.5, 0.4667, 0.5312, 0.4333, 0.5312, 0.4333, 0.5, 0.4333, 0.5, 0.4333, 0.5312, 0.4, 0.5312, 0.4, 0.5, 0.4, 0.5, 0.4, 0.5312, 0.3667, 0.5312, 0.3667, 0.5, 0.3667, 0.5, 0.3667, 0.5312, 0.3333, 0.5312, 0.3333, 0.5, 0.3333, 0.5, 0.3333, 0.5312, 0.3, 0.5312, 0.3, 0.5, 0.3, 0.5, 0.3, 0.5312, 0.2667, 0.5312, 0.2667, 0.5, 0.2667, 0.5, 0.2667, 0.5312, 0.2333, 0.5312, 0.2333, 0.5, 0.2333, 0.5, 0.2333, 0.5312, 0.2, 0.5312, 0.2, 0.5, 0.2, 0.5, 0.2, 0.5312, 0.1667, 0.5312, 0.1667, 0.5, 0.1667, 0.5, 0.1667, 0.5312, 0.1333, 0.5312, 0.1333, 0.5, 0.1333, 0.5, 0.1333, 0.5312, 0.1, 0.5312, 0.1, 0.5, 0.1, 0.5, 0.1, 0.5312, 0.06667, 0.5312, 0.06667, 0.5, 0.06667, 0.5, 0.06667, 0.5312, 0.03333, 0.5312, 0.03333, 0.5, 0.03333, 0.5, 0.03333, 0.5312, -3.651e-07, 0.5312, -3.651e-07, 0.5])
me_cylinder.materials.append(mat_material_014)
me_cylinder.use_remesh_fix_poles = True
me_cylinder.use_remesh_preserve_attributes = False
me_cylinder.use_mirror_vertex_groups = False
me_cylinder.update()
me_cylinder_001 = bpy.data.meshes.new('Cylinder.001')
me_cylinder_001.from_pydata([(9.366e-09, 0.1403, -0.24), (0.0, 0.1, 0.25), (0.02918, 0.1373, -0.24), (0.02079, 0.09781, 0.25), (0.05708, 0.1282, -0.24), (0.04067, 0.09135, 0.25), (0.08249, 0.1135, -0.24), (0.05878, 0.0809, 0.25), (0.1043, 0.0939, -0.24), (0.07431, 0.06691, 0.25), (0.1215, 0.07017, -0.24), (0.0866, 0.05, 0.25), (0.1335, 0.04337, -0.24), (0.09511, 0.0309, 0.25), (0.1396, 0.01467, -0.24), (0.09945, 0.01045, 0.25), (0.1396, -0.01467, -0.24), (0.09945, -0.01045, 0.25), (0.1335, -0.04337, -0.24), (0.09511, -0.0309, 0.25), (0.1215, -0.07017, -0.24), (0.0866, -0.05, 0.25), (0.1043, -0.0939, -0.24), (0.07431, -0.06691, 0.25), (0.08249, -0.1135, -0.24), (0.05878, -0.0809, 0.25), (0.05708, -0.1282, -0.24), (0.04067, -0.09135, 0.25), (0.02918, -0.1373, -0.24), (0.02079, -0.09781, 0.25), (-2.902e-09, -0.1403, -0.24), (-8.742e-09, -0.1, 0.25), (-0.02918, -0.1373, -0.24), (-0.02079, -0.09781, 0.25), (-0.05708, -0.1282, -0.24), (-0.04067, -0.09135, 0.25), (-0.08249, -0.1135, -0.24), (-0.05878, -0.0809, 0.25), (-0.1043, -0.0939, -0.24), (-0.07431, -0.06691, 0.25), (-0.1215, -0.07017, -0.24), (-0.0866, -0.05, 0.25), (-0.1335, -0.04337, -0.24), (-0.09511, -0.0309, 0.25), (-0.1396, -0.01467, -0.24), (-0.09945, -0.01045, 0.25), (-0.1396, 0.01467, -0.24), (-0.09945, 0.01045, 0.25), (-0.1335, 0.04337, -0.24), (-0.09511, 0.0309, 0.25), (-0.1215, 0.07017, -0.24), (-0.0866, 0.05, 0.25), (-0.1043, 0.0939, -0.24), (-0.07431, 0.06691, 0.25), (-0.08249, 0.1135, -0.24), (-0.05878, 0.0809, 0.25), (-0.05708, 0.1282, -0.24), (-0.04067, 0.09135, 0.25), (-0.02918, 0.1373, -0.24), (-0.02079, 0.09781, 0.25), (0.0, 0.1, 0.0), (0.02079, 0.09781, 0.0), (0.04067, 0.09135, 0.0), (0.05878, 0.0809, 0.0), (0.07431, 0.06691, 0.0), (0.0866, 0.05, 0.0), (0.09511, 0.0309, 0.0), (0.09945, 0.01045, 0.0), (0.09945, -0.01045, 0.0), (0.09511, -0.0309, 0.0), (0.0866, -0.05, 0.0), (0.07431, -0.06691, 0.0), (0.05878, -0.0809, 0.0), (0.04067, -0.09135, 0.0), (0.02079, -0.09781, 0.0), (-8.742e-09, -0.1, 0.0), (-0.02079, -0.09781, 0.0), (-0.04067, -0.09135, 0.0), (-0.05878, -0.0809, 0.0), (-0.07431, -0.06691, 0.0), (-0.0866, -0.05, 0.0), (-0.09511, -0.0309, 0.0), (-0.09945, -0.01045, 0.0), (-0.09945, 0.01045, 0.0), (-0.09511, 0.0309, 0.0), (-0.0866, 0.05, 0.0), (-0.07431, 0.06691, 0.0), (-0.05878, 0.0809, 0.0), (-0.04067, 0.09135, 0.0), (-0.02079, 0.09781, 0.0), (0.02079, 0.09781, -0.125), (0.04067, 0.09135, -0.125), (0.05878, 0.0809, -0.125), (0.07431, 0.06691, -0.125), (0.0866, 0.05, -0.125), (0.09511, 0.0309, -0.125), (0.09945, 0.01045, -0.125), (0.09945, -0.01045, -0.125), (0.09511, -0.0309, -0.125), (0.0866, -0.05, -0.125), (0.07431, -0.06691, -0.125), (0.05878, -0.0809, -0.125), (0.04067, -0.09135, -0.125), (0.02079, -0.09781, -0.125), (-8.742e-09, -0.1, -0.125), (-0.02079, -0.09781, -0.125), (-0.04067, -0.09135, -0.125), (-0.05878, -0.0809, -0.125), (-0.07431, -0.06691, -0.125), (-0.0866, -0.05, -0.125), (-0.09511, -0.0309, -0.125), (-0.09945, -0.01045, -0.125), (-0.09945, 0.01045, -0.125), (-0.09511, 0.0309, -0.125), (-0.0866, 0.05, -0.125), (-0.07431, 0.06691, -0.125), (-0.05878, 0.0809, -0.125), (-0.04067, 0.09135, -0.125), (-0.02079, 0.09781, -0.125), (0.0, 0.1, -0.125), (0.02079, 0.09781, -0.1875), (0.04067, 0.09135, -0.1875), (0.05878, 0.0809, -0.1875), (0.07431, 0.06691, -0.1875), (0.0866, 0.05, -0.1875), (0.09511, 0.0309, -0.1875), (0.09945, 0.01045, -0.1875), (0.09945, -0.01045, -0.1875), (0.09511, -0.0309, -0.1875), (0.0866, -0.05, -0.1875), (0.07431, -0.06691, -0.1875), (0.05878, -0.0809, -0.1875), (0.04067, -0.09135, -0.1875), (0.02079, -0.09781, -0.1875), (-8.742e-09, -0.1, -0.1875), (-0.02079, -0.09781, -0.1875), (-0.04067, -0.09135, -0.1875), (-0.05878, -0.0809, -0.1875), (-0.07431, -0.06691, -0.1875), (-0.0866, -0.05, -0.1875), (-0.09511, -0.0309, -0.1875), (-0.09945, -0.01045, -0.1875), (-0.09945, 0.01045, -0.1875), (-0.09511, 0.0309, -0.1875), (-0.0866, 0.05, -0.1875), (-0.07431, 0.06691, -0.1875), (-0.05878, 0.0809, -0.1875), (-0.04067, 0.09135, -0.1875), (-0.02079, 0.09781, -0.1875), (0.0, 0.1, -0.1875), (0.02918, 0.1373, -0.2217), (0.05708, 0.1282, -0.2217), (0.08249, 0.1135, -0.2217), (0.1043, 0.0939, -0.2217), (0.1215, 0.07017, -0.2217), (0.1335, 0.04337, -0.2217), (0.1396, 0.01467, -0.2217), (0.1396, -0.01467, -0.2217), (0.1335, -0.04337, -0.2217), (0.1215, -0.07017, -0.2217), (0.1043, -0.0939, -0.2217), (0.08249, -0.1135, -0.2217), (0.05708, -0.1282, -0.2217), (0.02918, -0.1373, -0.2217), (-2.902e-09, -0.1403, -0.2217), (-0.02918, -0.1373, -0.2217), (-0.05708, -0.1282, -0.2217), (-0.08249, -0.1135, -0.2217), (-0.1043, -0.0939, -0.2217), (-0.1215, -0.07017, -0.2217), (-0.1335, -0.04337, -0.2217), (-0.1396, -0.01467, -0.2217), (-0.1396, 0.01467, -0.2217), (-0.1335, 0.04337, -0.2217), (-0.1215, 0.07017, -0.2217), (-0.1043, 0.0939, -0.2217), (-0.08249, 0.1135, -0.2217), (-0.05708, 0.1282, -0.2217), (-0.02918, 0.1373, -0.2217), (9.366e-09, 0.1403, -0.2217)], [], [(60, 1, 3, 61), (61, 3, 5, 62), (62, 5, 7, 63), (63, 7, 9, 64), (64, 9, 11, 65), (65, 11, 13, 66), (66, 13, 15, 67), (67, 15, 17, 68), (68, 17, 19, 69), (69, 19, 21, 70), (70, 21, 23, 71), (71, 23, 25, 72), (72, 25, 27, 73), (73, 27, 29, 74), (74, 29, 31, 75), (75, 31, 33, 76), (76, 33, 35, 77), (77, 35, 37, 78), (78, 37, 39, 79), (79, 39, 41, 80), (80, 41, 43, 81), (81, 43, 45, 82), (82, 45, 47, 83), (83, 47, 49, 84), (84, 49, 51, 85), (85, 51, 53, 86), (86, 53, 55, 87), (87, 55, 57, 88), (3, 1, 59, 57, 55, 53, 51, 49, 47, 45, 43, 41, 39, 37, 35, 33, 31, 29, 27, 25, 23, 21, 19, 17, 15, 13, 11, 9, 7, 5), (88, 57, 59, 89), (89, 59, 1, 60), (0, 2, 4, 6, 8, 10, 12, 14, 16, 18, 20, 22, 24, 26, 28, 30, 32, 34, 36, 38, 40, 42, 44, 46, 48, 50, 52, 54, 56, 58), (118, 89, 60, 119), (117, 88, 89, 118), (116, 87, 88, 117), (115, 86, 87, 116), (114, 85, 86, 115), (113, 84, 85, 114), (112, 83, 84, 113), (111, 82, 83, 112), (110, 81, 82, 111), (109, 80, 81, 110), (108, 79, 80, 109), (107, 78, 79, 108), (106, 77, 78, 107), (105, 76, 77, 106), (104, 75, 76, 105), (103, 74, 75, 104), (102, 73, 74, 103), (101, 72, 73, 102), (100, 71, 72, 101), (99, 70, 71, 100), (98, 69, 70, 99), (97, 68, 69, 98), (96, 67, 68, 97), (95, 66, 67, 96), (94, 65, 66, 95), (93, 64, 65, 94), (92, 63, 64, 93), (91, 62, 63, 92), (90, 61, 62, 91), (119, 60, 61, 90), (149, 119, 90, 120), (120, 90, 91, 121), (121, 91, 92, 122), (122, 92, 93, 123), (123, 93, 94, 124), (124, 94, 95, 125), (125, 95, 96, 126), (126, 96, 97, 127), (127, 97, 98, 128), (128, 98, 99, 129), (129, 99, 100, 130), (130, 100, 101, 131), (131, 101, 102, 132), (132, 102, 103, 133), (133, 103, 104, 134), (134, 104, 105, 135), (135, 105, 106, 136), (136, 106, 107, 137), (137, 107, 108, 138), (138, 108, 109, 139), (139, 109, 110, 140), (140, 110, 111, 141), (141, 111, 112, 142), (142, 112, 113, 143), (143, 113, 114, 144), (144, 114, 115, 145), (145, 115, 116, 146), (146, 116, 117, 147), (147, 117, 118, 148), (148, 118, 119, 149), (178, 148, 149, 179), (177, 147, 148, 178), (176, 146, 147, 177), (175, 145, 146, 176), (174, 144, 145, 175), (173, 143, 144, 174), (172, 142, 143, 173), (171, 141, 142, 172), (170, 140, 141, 171), (169, 139, 140, 170), (168, 138, 139, 169), (167, 137, 138, 168), (166, 136, 137, 167), (165, 135, 136, 166), (164, 134, 135, 165), (163, 133, 134, 164), (162, 132, 133, 163), (161, 131, 132, 162), (160, 130, 131, 161), (159, 129, 130, 160), (158, 128, 129, 159), (157, 127, 128, 158), (156, 126, 127, 157), (155, 125, 126, 156), (154, 124, 125, 155), (153, 123, 124, 154), (152, 122, 123, 153), (151, 121, 122, 152), (150, 120, 121, 151), (179, 149, 120, 150), (0, 179, 150, 2), (2, 150, 151, 4), (4, 151, 152, 6), (6, 152, 153, 8), (8, 153, 154, 10), (10, 154, 155, 12), (12, 155, 156, 14), (14, 156, 157, 16), (16, 157, 158, 18), (18, 158, 159, 20), (20, 159, 160, 22), (22, 160, 161, 24), (24, 161, 162, 26), (26, 162, 163, 28), (28, 163, 164, 30), (30, 164, 165, 32), (32, 165, 166, 34), (34, 166, 167, 36), (36, 167, 168, 38), (38, 168, 169, 40), (40, 169, 170, 42), (42, 170, 171, 44), (44, 171, 172, 46), (46, 172, 173, 48), (48, 173, 174, 50), (50, 174, 175, 52), (52, 175, 176, 54), (54, 176, 177, 56), (56, 177, 178, 58), (58, 178, 179, 0)])
_uv = me_cylinder_001.uv_layers.new(name='UVMap')
_uv.uv.foreach_set('vector', [1.0, 0.75, 1.0, 1.0, 0.9667, 1.0, 0.9667, 0.75, 0.9667, 0.75, 0.9667, 1.0, 0.9333, 1.0, 0.9333, 0.75, 0.9333, 0.75, 0.9333, 1.0, 0.9, 1.0, 0.9, 0.75, 0.9, 0.75, 0.9, 1.0, 0.8667, 1.0, 0.8667, 0.75, 0.8667, 0.75, 0.8667, 1.0, 0.8333, 1.0, 0.8333, 0.75, 0.8333, 0.75, 0.8333, 1.0, 0.8, 1.0, 0.8, 0.75, 0.8, 0.75, 0.8, 1.0, 0.7667, 1.0, 0.7667, 0.75, 0.7667, 0.75, 0.7667, 1.0, 0.7333, 1.0, 0.7333, 0.75, 0.7333, 0.75, 0.7333, 1.0, 0.7, 1.0, 0.7, 0.75, 0.7, 0.75, 0.7, 1.0, 0.6667, 1.0, 0.6667, 0.75, 0.6667, 0.75, 0.6667, 1.0, 0.6333, 1.0, 0.6333, 0.75, 0.6333, 0.75, 0.6333, 1.0, 0.6, 1.0, 0.6, 0.75, 0.6, 0.75, 0.6, 1.0, 0.5667, 1.0, 0.5667, 0.75, 0.5667, 0.75, 0.5667, 1.0, 0.5333, 1.0, 0.5333, 0.75, 0.5333, 0.75, 0.5333, 1.0, 0.5, 1.0, 0.5, 0.75, 0.5, 0.75, 0.5, 1.0, 0.4667, 1.0, 0.4667, 0.75, 0.4667, 0.75, 0.4667, 1.0, 0.4333, 1.0, 0.4333, 0.75, 0.4333, 0.75, 0.4333, 1.0, 0.4, 1.0, 0.4, 0.75, 0.4, 0.75, 0.4, 1.0, 0.3667, 1.0, 0.3667, 0.75, 0.3667, 0.75, 0.3667, 1.0, 0.3333, 1.0, 0.3333, 0.75, 0.3333, 0.75, 0.3333, 1.0, 0.3, 1.0, 0.3, 0.75, 0.3, 0.75, 0.3, 1.0, 0.2667, 1.0, 0.2667, 0.75, 0.2667, 0.75, 0.2667, 1.0, 0.2333, 1.0, 0.2333, 0.75, 0.2333, 0.75, 0.2333, 1.0, 0.2, 1.0, 0.2, 0.75, 0.2, 0.75, 0.2, 1.0, 0.1667, 1.0, 0.1667, 0.75, 0.1667, 0.75, 0.1667, 1.0, 0.1333, 1.0, 0.1333, 0.75, 0.1333, 0.75, 0.1333, 1.0, 0.1, 1.0, 0.1, 0.75, 0.1, 0.75, 0.1, 1.0, 0.06667, 1.0, 0.06667, 0.75, 0.2999, 0.4848, 0.25, 0.49, 0.2001, 0.4848, 0.1524, 0.4693, 0.1089, 0.4442, 0.07165, 0.4106, 0.04215, 0.37, 0.02175, 0.3242, 0.01131, 0.2751, 0.01131, 0.2249, 0.02175, 0.1758, 0.04215, 0.13, 0.07165, 0.08941, 0.1089, 0.05584, 0.1524, 0.03075, 0.2001, 0.01524, 0.25, 0.01, 0.2999, 0.01524, 0.3476, 0.03075, 0.3911, 0.05584, 0.4284, 0.08941, 0.4578, 0.13, 0.4783, 0.1758, 0.4887, 0.2249, 0.4887, 0.2751, 0.4783, 0.3242, 0.4578, 0.37, 0.4284, 0.4106, 0.3911, 0.4442, 0.3476, 0.4693, 0.06667, 0.75, 0.06667, 1.0, 0.03333, 1.0, 0.03333, 0.75, 0.03333, 0.75, 0.03333, 1.0, -3.651e-07, 1.0, -3.651e-07, 0.75, 0.75, 0.49, 0.7999, 0.4848, 0.8476, 0.4693, 0.8911, 0.4442, 0.9284, 0.4106, 0.9578, 0.37, 0.9783, 0.3242, 0.9887, 0.2751, 0.9887, 0.2249, 0.9783, 0.1758, 0.9578, 0.13, 0.9284, 0.08941, 0.8911, 0.05584, 0.8476, 0.03075, 0.7999, 0.01524, 0.75, 0.01, 0.7001, 0.01524, 0.6524, 0.03075, 0.6089, 0.05584, 0.5716, 0.08941, 0.5422, 0.13, 0.5217, 0.1758, 0.5113, 0.2249, 0.5113, 0.2751, 0.5217, 0.3242, 0.5422, 0.37, 0.5716, 0.4106, 0.6089, 0.4442, 0.6524, 0.4693, 0.7001, 0.4848, 0.03333, 0.625, 0.03333, 0.75, -3.651e-07, 0.75, -3.651e-07, 0.625, 0.06667, 0.625, 0.06667, 0.75, 0.03333, 0.75, 0.03333, 0.625, 0.1, 0.625, 0.1, 0.75, 0.06667, 0.75, 0.06667, 0.625, 0.1333, 0.625, 0.1333, 0.75, 0.1, 0.75, 0.1, 0.625, 0.1667, 0.625, 0.1667, 0.75, 0.1333, 0.75, 0.1333, 0.625, 0.2, 0.625, 0.2, 0.75, 0.1667, 0.75, 0.1667, 0.625, 0.2333, 0.625, 0.2333, 0.75, 0.2, 0.75, 0.2, 0.625, 0.2667, 0.625, 0.2667, 0.75, 0.2333, 0.75, 0.2333, 0.625, 0.3, 0.625, 0.3, 0.75, 0.2667, 0.75, 0.2667, 0.625, 0.3333, 0.625, 0.3333, 0.75, 0.3, 0.75, 0.3, 0.625, 0.3667, 0.625, 0.3667, 0.75, 0.3333, 0.75, 0.3333, 0.625, 0.4, 0.625, 0.4, 0.75, 0.3667, 0.75, 0.3667, 0.625, 0.4333, 0.625, 0.4333, 0.75, 0.4, 0.75, 0.4, 0.625, 0.4667, 0.625, 0.4667, 0.75, 0.4333, 0.75, 0.4333, 0.625, 0.5, 0.625, 0.5, 0.75, 0.4667, 0.75, 0.4667, 0.625, 0.5333, 0.625, 0.5333, 0.75, 0.5, 0.75, 0.5, 0.625, 0.5667, 0.625, 0.5667, 0.75, 0.5333, 0.75, 0.5333, 0.625, 0.6, 0.625, 0.6, 0.75, 0.5667, 0.75, 0.5667, 0.625, 0.6333, 0.625, 0.6333, 0.75, 0.6, 0.75, 0.6, 0.625, 0.6667, 0.625, 0.6667, 0.75, 0.6333, 0.75, 0.6333, 0.625, 0.7, 0.625, 0.7, 0.75, 0.6667, 0.75, 0.6667, 0.625, 0.7333, 0.625, 0.7333, 0.75, 0.7, 0.75, 0.7, 0.625, 0.7667, 0.625, 0.7667, 0.75, 0.7333, 0.75, 0.7333, 0.625, 0.8, 0.625, 0.8, 0.75, 0.7667, 0.75, 0.7667, 0.625, 0.8333, 0.625, 0.8333, 0.75, 0.8, 0.75, 0.8, 0.625, 0.8667, 0.625, 0.8667, 0.75, 0.8333, 0.75, 0.8333, 0.625, 0.9, 0.625, 0.9, 0.75, 0.8667, 0.75, 0.8667, 0.625, 0.9333, 0.625, 0.9333, 0.75, 0.9, 0.75, 0.9, 0.625, 0.9667, 0.625, 0.9667, 0.75, 0.9333, 0.75, 0.9333, 0.625, 1.0, 0.625, 1.0, 0.75, 0.9667, 0.75, 0.9667, 0.625, 1.0, 0.5625, 1.0, 0.625, 0.9667, 0.625, 0.9667, 0.5625, 0.9667, 0.5625, 0.9667, 0.625, 0.9333, 0.625, 0.9333, 0.5625, 0.9333, 0.5625, 0.9333, 0.625, 0.9, 0.625, 0.9, 0.5625, 0.9, 0.5625, 0.9, 0.625, 0.8667, 0.625, 0.8667, 0.5625, 0.8667, 0.5625, 0.8667, 0.625, 0.8333, 0.625, 0.8333, 0.5625, 0.8333, 0.5625, 0.8333, 0.625, 0.8, 0.625, 0.8, 0.5625, 0.8, 0.5625, 0.8, 0.625, 0.7667, 0.625, 0.7667, 0.5625, 0.7667, 0.5625, 0.7667, 0.625, 0.7333, 0.625, 0.7333, 0.5625, 0.7333, 0.5625, 0.7333, 0.625, 0.7, 0.625, 0.7, 0.5625, 0.7, 0.5625, 0.7, 0.625, 0.6667, 0.625, 0.6667, 0.5625, 0.6667, 0.5625, 0.6667, 0.625, 0.6333, 0.625, 0.6333, 0.5625, 0.6333, 0.5625, 0.6333, 0.625, 0.6, 0.625, 0.6, 0.5625, 0.6, 0.5625, 0.6, 0.625, 0.5667, 0.625, 0.5667, 0.5625, 0.5667, 0.5625, 0.5667, 0.625, 0.5333, 0.625, 0.5333, 0.5625, 0.5333, 0.5625, 0.5333, 0.625, 0.5, 0.625, 0.5, 0.5625, 0.5, 0.5625, 0.5, 0.625, 0.4667, 0.625, 0.4667, 0.5625, 0.4667, 0.5625, 0.4667, 0.625, 0.4333, 0.625, 0.4333, 0.5625, 0.4333, 0.5625, 0.4333, 0.625, 0.4, 0.625, 0.4, 0.5625, 0.4, 0.5625, 0.4, 0.625, 0.3667, 0.625, 0.3667, 0.5625, 0.3667, 0.5625, 0.3667, 0.625, 0.3333, 0.625, 0.3333, 0.5625, 0.3333, 0.5625, 0.3333, 0.625, 0.3, 0.625, 0.3, 0.5625, 0.3, 0.5625, 0.3, 0.625, 0.2667, 0.625, 0.2667, 0.5625, 0.2667, 0.5625, 0.2667, 0.625, 0.2333, 0.625, 0.2333, 0.5625, 0.2333, 0.5625, 0.2333, 0.625, 0.2, 0.625, 0.2, 0.5625, 0.2, 0.5625, 0.2, 0.625, 0.1667, 0.625, 0.1667, 0.5625, 0.1667, 0.5625, 0.1667, 0.625, 0.1333, 0.625, 0.1333, 0.5625, 0.1333, 0.5625, 0.1333, 0.625, 0.1, 0.625, 0.1, 0.5625, 0.1, 0.5625, 0.1, 0.625, 0.06667, 0.625, 0.06667, 0.5625, 0.06667, 0.5625, 0.06667, 0.625, 0.03333, 0.625, 0.03333, 0.5625, 0.03333, 0.5625, 0.03333, 0.625, -3.651e-07, 0.625, -3.651e-07, 0.5625, 0.03333, 0.5312, 0.03333, 0.5625, -3.651e-07, 0.5625, -3.651e-07, 0.5312, 0.06667, 0.5312, 0.06667, 0.5625, 0.03333, 0.5625, 0.03333, 0.5312, 0.1, 0.5312, 0.1, 0.5625, 0.06667, 0.5625, 0.06667, 0.5312, 0.1333, 0.5312, 0.1333, 0.5625, 0.1, 0.5625, 0.1, 0.5312, 0.1667, 0.5312, 0.1667, 0.5625, 0.1333, 0.5625, 0.1333, 0.5312, 0.2, 0.5312, 0.2, 0.5625, 0.1667, 0.5625, 0.1667, 0.5312, 0.2333, 0.5312, 0.2333, 0.5625, 0.2, 0.5625, 0.2, 0.5312, 0.2667, 0.5312, 0.2667, 0.5625, 0.2333, 0.5625, 0.2333, 0.5312, 0.3, 0.5312, 0.3, 0.5625, 0.2667, 0.5625, 0.2667, 0.5312, 0.3333, 0.5312, 0.3333, 0.5625, 0.3, 0.5625, 0.3, 0.5312, 0.3667, 0.5312, 0.3667, 0.5625, 0.3333, 0.5625, 0.3333, 0.5312, 0.4, 0.5312, 0.4, 0.5625, 0.3667, 0.5625, 0.3667, 0.5312, 0.4333, 0.5312, 0.4333, 0.5625, 0.4, 0.5625, 0.4, 0.5312, 0.4667, 0.5312, 0.4667, 0.5625, 0.4333, 0.5625, 0.4333, 0.5312, 0.5, 0.5312, 0.5, 0.5625, 0.4667, 0.5625, 0.4667, 0.5312, 0.5333, 0.5312, 0.5333, 0.5625, 0.5, 0.5625, 0.5, 0.5312, 0.5667, 0.5312, 0.5667, 0.5625, 0.5333, 0.5625, 0.5333, 0.5312, 0.6, 0.5312, 0.6, 0.5625, 0.5667, 0.5625, 0.5667, 0.5312, 0.6333, 0.5312, 0.6333, 0.5625, 0.6, 0.5625, 0.6, 0.5312, 0.6667, 0.5312, 0.6667, 0.5625, 0.6333, 0.5625, 0.6333, 0.5312, 0.7, 0.5312, 0.7, 0.5625, 0.6667, 0.5625, 0.6667, 0.5312, 0.7333, 0.5312, 0.7333, 0.5625, 0.7, 0.5625, 0.7, 0.5312, 0.7667, 0.5312, 0.7667, 0.5625, 0.7333, 0.5625, 0.7333, 0.5312, 0.8, 0.5312, 0.8, 0.5625, 0.7667, 0.5625, 0.7667, 0.5312, 0.8333, 0.5312, 0.8333, 0.5625, 0.8, 0.5625, 0.8, 0.5312, 0.8667, 0.5312, 0.8667, 0.5625, 0.8333, 0.5625, 0.8333, 0.5312, 0.9, 0.5312, 0.9, 0.5625, 0.8667, 0.5625, 0.8667, 0.5312, 0.9333, 0.5312, 0.9333, 0.5625, 0.9, 0.5625, 0.9, 0.5312, 0.9667, 0.5312, 0.9667, 0.5625, 0.9333, 0.5625, 0.9333, 0.5312, 1.0, 0.5312, 1.0, 0.5625, 0.9667, 0.5625, 0.9667, 0.5312, 1.0, 0.5, 1.0, 0.5312, 0.9667, 0.5312, 0.9667, 0.5, 0.9667, 0.5, 0.9667, 0.5312, 0.9333, 0.5312, 0.9333, 0.5, 0.9333, 0.5, 0.9333, 0.5312, 0.9, 0.5312, 0.9, 0.5, 0.9, 0.5, 0.9, 0.5312, 0.8667, 0.5312, 0.8667, 0.5, 0.8667, 0.5, 0.8667, 0.5312, 0.8333, 0.5312, 0.8333, 0.5, 0.8333, 0.5, 0.8333, 0.5312, 0.8, 0.5312, 0.8, 0.5, 0.8, 0.5, 0.8, 0.5312, 0.7667, 0.5312, 0.7667, 0.5, 0.7667, 0.5, 0.7667, 0.5312, 0.7333, 0.5312, 0.7333, 0.5, 0.7333, 0.5, 0.7333, 0.5312, 0.7, 0.5312, 0.7, 0.5, 0.7, 0.5, 0.7, 0.5312, 0.6667, 0.5312, 0.6667, 0.5, 0.6667, 0.5, 0.6667, 0.5312, 0.6333, 0.5312, 0.6333, 0.5, 0.6333, 0.5, 0.6333, 0.5312, 0.6, 0.5312, 0.6, 0.5, 0.6, 0.5, 0.6, 0.5312, 0.5667, 0.5312, 0.5667, 0.5, 0.5667, 0.5, 0.5667, 0.5312, 0.5333, 0.5312, 0.5333, 0.5, 0.5333, 0.5, 0.5333, 0.5312, 0.5, 0.5312, 0.5, 0.5, 0.5, 0.5, 0.5, 0.5312, 0.4667, 0.5312, 0.4667, 0.5, 0.4667, 0.5, 0.4667, 0.5312, 0.4333, 0.5312, 0.4333, 0.5, 0.4333, 0.5, 0.4333, 0.5312, 0.4, 0.5312, 0.4, 0.5, 0.4, 0.5, 0.4, 0.5312, 0.3667, 0.5312, 0.3667, 0.5, 0.3667, 0.5, 0.3667, 0.5312, 0.3333, 0.5312, 0.3333, 0.5, 0.3333, 0.5, 0.3333, 0.5312, 0.3, 0.5312, 0.3, 0.5, 0.3, 0.5, 0.3, 0.5312, 0.2667, 0.5312, 0.2667, 0.5, 0.2667, 0.5, 0.2667, 0.5312, 0.2333, 0.5312, 0.2333, 0.5, 0.2333, 0.5, 0.2333, 0.5312, 0.2, 0.5312, 0.2, 0.5, 0.2, 0.5, 0.2, 0.5312, 0.1667, 0.5312, 0.1667, 0.5, 0.1667, 0.5, 0.1667, 0.5312, 0.1333, 0.5312, 0.1333, 0.5, 0.1333, 0.5, 0.1333, 0.5312, 0.1, 0.5312, 0.1, 0.5, 0.1, 0.5, 0.1, 0.5312, 0.06667, 0.5312, 0.06667, 0.5, 0.06667, 0.5, 0.06667, 0.5312, 0.03333, 0.5312, 0.03333, 0.5, 0.03333, 0.5, 0.03333, 0.5312, -3.651e-07, 0.5312, -3.651e-07, 0.5])
me_cylinder_001.materials.append(mat_material_013)
me_cylinder_001.use_remesh_fix_poles = True
me_cylinder_001.use_remesh_preserve_attributes = False
me_cylinder_001.use_mirror_vertex_groups = False
me_cylinder_001.update()
me_cylinder_002 = bpy.data.meshes.new('Cylinder.002')
me_cylinder_002.from_pydata([(9.366e-09, 0.1403, -0.24), (0.0, 0.1, 0.25), (0.02918, 0.1373, -0.24), (0.02079, 0.09781, 0.25), (0.05708, 0.1282, -0.24), (0.04067, 0.09135, 0.25), (0.08249, 0.1135, -0.24), (0.05878, 0.0809, 0.25), (0.1043, 0.0939, -0.24), (0.07431, 0.06691, 0.25), (0.1215, 0.07017, -0.24), (0.0866, 0.05, 0.25), (0.1335, 0.04337, -0.24), (0.09511, 0.0309, 0.25), (0.1396, 0.01467, -0.24), (0.09945, 0.01045, 0.25), (0.1396, -0.01467, -0.24), (0.09945, -0.01045, 0.25), (0.1335, -0.04337, -0.24), (0.09511, -0.0309, 0.25), (0.1215, -0.07017, -0.24), (0.0866, -0.05, 0.25), (0.1043, -0.0939, -0.24), (0.07431, -0.06691, 0.25), (0.08249, -0.1135, -0.24), (0.05878, -0.0809, 0.25), (0.05708, -0.1282, -0.24), (0.04067, -0.09135, 0.25), (0.02918, -0.1373, -0.24), (0.02079, -0.09781, 0.25), (-2.902e-09, -0.1403, -0.24), (-8.742e-09, -0.1, 0.25), (-0.02918, -0.1373, -0.24), (-0.02079, -0.09781, 0.25), (-0.05708, -0.1282, -0.24), (-0.04067, -0.09135, 0.25), (-0.08249, -0.1135, -0.24), (-0.05878, -0.0809, 0.25), (-0.1043, -0.0939, -0.24), (-0.07431, -0.06691, 0.25), (-0.1215, -0.07017, -0.24), (-0.0866, -0.05, 0.25), (-0.1335, -0.04337, -0.24), (-0.09511, -0.0309, 0.25), (-0.1396, -0.01467, -0.24), (-0.09945, -0.01045, 0.25), (-0.1396, 0.01467, -0.24), (-0.09945, 0.01045, 0.25), (-0.1335, 0.04337, -0.24), (-0.09511, 0.0309, 0.25), (-0.1215, 0.07017, -0.24), (-0.0866, 0.05, 0.25), (-0.1043, 0.0939, -0.24), (-0.07431, 0.06691, 0.25), (-0.08249, 0.1135, -0.24), (-0.05878, 0.0809, 0.25), (-0.05708, 0.1282, -0.24), (-0.04067, 0.09135, 0.25), (-0.02918, 0.1373, -0.24), (-0.02079, 0.09781, 0.25), (0.0, 0.1, 0.0), (0.02079, 0.09781, 0.0), (0.04067, 0.09135, 0.0), (0.05878, 0.0809, 0.0), (0.07431, 0.06691, 0.0), (0.0866, 0.05, 0.0), (0.09511, 0.0309, 0.0), (0.09945, 0.01045, 0.0), (0.09945, -0.01045, 0.0), (0.09511, -0.0309, 0.0), (0.0866, -0.05, 0.0), (0.07431, -0.06691, 0.0), (0.05878, -0.0809, 0.0), (0.04067, -0.09135, 0.0), (0.02079, -0.09781, 0.0), (-8.742e-09, -0.1, 0.0), (-0.02079, -0.09781, 0.0), (-0.04067, -0.09135, 0.0), (-0.05878, -0.0809, 0.0), (-0.07431, -0.06691, 0.0), (-0.0866, -0.05, 0.0), (-0.09511, -0.0309, 0.0), (-0.09945, -0.01045, 0.0), (-0.09945, 0.01045, 0.0), (-0.09511, 0.0309, 0.0), (-0.0866, 0.05, 0.0), (-0.07431, 0.06691, 0.0), (-0.05878, 0.0809, 0.0), (-0.04067, 0.09135, 0.0), (-0.02079, 0.09781, 0.0), (0.02079, 0.09781, -0.125), (0.04067, 0.09135, -0.125), (0.05878, 0.0809, -0.125), (0.07431, 0.06691, -0.125), (0.0866, 0.05, -0.125), (0.09511, 0.0309, -0.125), (0.09945, 0.01045, -0.125), (0.09945, -0.01045, -0.125), (0.09511, -0.0309, -0.125), (0.0866, -0.05, -0.125), (0.07431, -0.06691, -0.125), (0.05878, -0.0809, -0.125), (0.04067, -0.09135, -0.125), (0.02079, -0.09781, -0.125), (-8.742e-09, -0.1, -0.125), (-0.02079, -0.09781, -0.125), (-0.04067, -0.09135, -0.125), (-0.05878, -0.0809, -0.125), (-0.07431, -0.06691, -0.125), (-0.0866, -0.05, -0.125), (-0.09511, -0.0309, -0.125), (-0.09945, -0.01045, -0.125), (-0.09945, 0.01045, -0.125), (-0.09511, 0.0309, -0.125), (-0.0866, 0.05, -0.125), (-0.07431, 0.06691, -0.125), (-0.05878, 0.0809, -0.125), (-0.04067, 0.09135, -0.125), (-0.02079, 0.09781, -0.125), (0.0, 0.1, -0.125), (0.02079, 0.09781, -0.1875), (0.04067, 0.09135, -0.1875), (0.05878, 0.0809, -0.1875), (0.07431, 0.06691, -0.1875), (0.0866, 0.05, -0.1875), (0.09511, 0.0309, -0.1875), (0.09945, 0.01045, -0.1875), (0.09945, -0.01045, -0.1875), (0.09511, -0.0309, -0.1875), (0.0866, -0.05, -0.1875), (0.07431, -0.06691, -0.1875), (0.05878, -0.0809, -0.1875), (0.04067, -0.09135, -0.1875), (0.02079, -0.09781, -0.1875), (-8.742e-09, -0.1, -0.1875), (-0.02079, -0.09781, -0.1875), (-0.04067, -0.09135, -0.1875), (-0.05878, -0.0809, -0.1875), (-0.07431, -0.06691, -0.1875), (-0.0866, -0.05, -0.1875), (-0.09511, -0.0309, -0.1875), (-0.09945, -0.01045, -0.1875), (-0.09945, 0.01045, -0.1875), (-0.09511, 0.0309, -0.1875), (-0.0866, 0.05, -0.1875), (-0.07431, 0.06691, -0.1875), (-0.05878, 0.0809, -0.1875), (-0.04067, 0.09135, -0.1875), (-0.02079, 0.09781, -0.1875), (0.0, 0.1, -0.1875), (0.02918, 0.1373, -0.2217), (0.05708, 0.1282, -0.2217), (0.08249, 0.1135, -0.2217), (0.1043, 0.0939, -0.2217), (0.1215, 0.07017, -0.2217), (0.1335, 0.04337, -0.2217), (0.1396, 0.01467, -0.2217), (0.1396, -0.01467, -0.2217), (0.1335, -0.04337, -0.2217), (0.1215, -0.07017, -0.2217), (0.1043, -0.0939, -0.2217), (0.08249, -0.1135, -0.2217), (0.05708, -0.1282, -0.2217), (0.02918, -0.1373, -0.2217), (-2.902e-09, -0.1403, -0.2217), (-0.02918, -0.1373, -0.2217), (-0.05708, -0.1282, -0.2217), (-0.08249, -0.1135, -0.2217), (-0.1043, -0.0939, -0.2217), (-0.1215, -0.07017, -0.2217), (-0.1335, -0.04337, -0.2217), (-0.1396, -0.01467, -0.2217), (-0.1396, 0.01467, -0.2217), (-0.1335, 0.04337, -0.2217), (-0.1215, 0.07017, -0.2217), (-0.1043, 0.0939, -0.2217), (-0.08249, 0.1135, -0.2217), (-0.05708, 0.1282, -0.2217), (-0.02918, 0.1373, -0.2217), (9.366e-09, 0.1403, -0.2217)], [], [(60, 1, 3, 61), (61, 3, 5, 62), (62, 5, 7, 63), (63, 7, 9, 64), (64, 9, 11, 65), (65, 11, 13, 66), (66, 13, 15, 67), (67, 15, 17, 68), (68, 17, 19, 69), (69, 19, 21, 70), (70, 21, 23, 71), (71, 23, 25, 72), (72, 25, 27, 73), (73, 27, 29, 74), (74, 29, 31, 75), (75, 31, 33, 76), (76, 33, 35, 77), (77, 35, 37, 78), (78, 37, 39, 79), (79, 39, 41, 80), (80, 41, 43, 81), (81, 43, 45, 82), (82, 45, 47, 83), (83, 47, 49, 84), (84, 49, 51, 85), (85, 51, 53, 86), (86, 53, 55, 87), (87, 55, 57, 88), (3, 1, 59, 57, 55, 53, 51, 49, 47, 45, 43, 41, 39, 37, 35, 33, 31, 29, 27, 25, 23, 21, 19, 17, 15, 13, 11, 9, 7, 5), (88, 57, 59, 89), (89, 59, 1, 60), (0, 2, 4, 6, 8, 10, 12, 14, 16, 18, 20, 22, 24, 26, 28, 30, 32, 34, 36, 38, 40, 42, 44, 46, 48, 50, 52, 54, 56, 58), (118, 89, 60, 119), (117, 88, 89, 118), (116, 87, 88, 117), (115, 86, 87, 116), (114, 85, 86, 115), (113, 84, 85, 114), (112, 83, 84, 113), (111, 82, 83, 112), (110, 81, 82, 111), (109, 80, 81, 110), (108, 79, 80, 109), (107, 78, 79, 108), (106, 77, 78, 107), (105, 76, 77, 106), (104, 75, 76, 105), (103, 74, 75, 104), (102, 73, 74, 103), (101, 72, 73, 102), (100, 71, 72, 101), (99, 70, 71, 100), (98, 69, 70, 99), (97, 68, 69, 98), (96, 67, 68, 97), (95, 66, 67, 96), (94, 65, 66, 95), (93, 64, 65, 94), (92, 63, 64, 93), (91, 62, 63, 92), (90, 61, 62, 91), (119, 60, 61, 90), (149, 119, 90, 120), (120, 90, 91, 121), (121, 91, 92, 122), (122, 92, 93, 123), (123, 93, 94, 124), (124, 94, 95, 125), (125, 95, 96, 126), (126, 96, 97, 127), (127, 97, 98, 128), (128, 98, 99, 129), (129, 99, 100, 130), (130, 100, 101, 131), (131, 101, 102, 132), (132, 102, 103, 133), (133, 103, 104, 134), (134, 104, 105, 135), (135, 105, 106, 136), (136, 106, 107, 137), (137, 107, 108, 138), (138, 108, 109, 139), (139, 109, 110, 140), (140, 110, 111, 141), (141, 111, 112, 142), (142, 112, 113, 143), (143, 113, 114, 144), (144, 114, 115, 145), (145, 115, 116, 146), (146, 116, 117, 147), (147, 117, 118, 148), (148, 118, 119, 149), (178, 148, 149, 179), (177, 147, 148, 178), (176, 146, 147, 177), (175, 145, 146, 176), (174, 144, 145, 175), (173, 143, 144, 174), (172, 142, 143, 173), (171, 141, 142, 172), (170, 140, 141, 171), (169, 139, 140, 170), (168, 138, 139, 169), (167, 137, 138, 168), (166, 136, 137, 167), (165, 135, 136, 166), (164, 134, 135, 165), (163, 133, 134, 164), (162, 132, 133, 163), (161, 131, 132, 162), (160, 130, 131, 161), (159, 129, 130, 160), (158, 128, 129, 159), (157, 127, 128, 158), (156, 126, 127, 157), (155, 125, 126, 156), (154, 124, 125, 155), (153, 123, 124, 154), (152, 122, 123, 153), (151, 121, 122, 152), (150, 120, 121, 151), (179, 149, 120, 150), (0, 179, 150, 2), (2, 150, 151, 4), (4, 151, 152, 6), (6, 152, 153, 8), (8, 153, 154, 10), (10, 154, 155, 12), (12, 155, 156, 14), (14, 156, 157, 16), (16, 157, 158, 18), (18, 158, 159, 20), (20, 159, 160, 22), (22, 160, 161, 24), (24, 161, 162, 26), (26, 162, 163, 28), (28, 163, 164, 30), (30, 164, 165, 32), (32, 165, 166, 34), (34, 166, 167, 36), (36, 167, 168, 38), (38, 168, 169, 40), (40, 169, 170, 42), (42, 170, 171, 44), (44, 171, 172, 46), (46, 172, 173, 48), (48, 173, 174, 50), (50, 174, 175, 52), (52, 175, 176, 54), (54, 176, 177, 56), (56, 177, 178, 58), (58, 178, 179, 0)])
_uv = me_cylinder_002.uv_layers.new(name='UVMap')
_uv.uv.foreach_set('vector', [1.0, 0.75, 1.0, 1.0, 0.9667, 1.0, 0.9667, 0.75, 0.9667, 0.75, 0.9667, 1.0, 0.9333, 1.0, 0.9333, 0.75, 0.9333, 0.75, 0.9333, 1.0, 0.9, 1.0, 0.9, 0.75, 0.9, 0.75, 0.9, 1.0, 0.8667, 1.0, 0.8667, 0.75, 0.8667, 0.75, 0.8667, 1.0, 0.8333, 1.0, 0.8333, 0.75, 0.8333, 0.75, 0.8333, 1.0, 0.8, 1.0, 0.8, 0.75, 0.8, 0.75, 0.8, 1.0, 0.7667, 1.0, 0.7667, 0.75, 0.7667, 0.75, 0.7667, 1.0, 0.7333, 1.0, 0.7333, 0.75, 0.7333, 0.75, 0.7333, 1.0, 0.7, 1.0, 0.7, 0.75, 0.7, 0.75, 0.7, 1.0, 0.6667, 1.0, 0.6667, 0.75, 0.6667, 0.75, 0.6667, 1.0, 0.6333, 1.0, 0.6333, 0.75, 0.6333, 0.75, 0.6333, 1.0, 0.6, 1.0, 0.6, 0.75, 0.6, 0.75, 0.6, 1.0, 0.5667, 1.0, 0.5667, 0.75, 0.5667, 0.75, 0.5667, 1.0, 0.5333, 1.0, 0.5333, 0.75, 0.5333, 0.75, 0.5333, 1.0, 0.5, 1.0, 0.5, 0.75, 0.5, 0.75, 0.5, 1.0, 0.4667, 1.0, 0.4667, 0.75, 0.4667, 0.75, 0.4667, 1.0, 0.4333, 1.0, 0.4333, 0.75, 0.4333, 0.75, 0.4333, 1.0, 0.4, 1.0, 0.4, 0.75, 0.4, 0.75, 0.4, 1.0, 0.3667, 1.0, 0.3667, 0.75, 0.3667, 0.75, 0.3667, 1.0, 0.3333, 1.0, 0.3333, 0.75, 0.3333, 0.75, 0.3333, 1.0, 0.3, 1.0, 0.3, 0.75, 0.3, 0.75, 0.3, 1.0, 0.2667, 1.0, 0.2667, 0.75, 0.2667, 0.75, 0.2667, 1.0, 0.2333, 1.0, 0.2333, 0.75, 0.2333, 0.75, 0.2333, 1.0, 0.2, 1.0, 0.2, 0.75, 0.2, 0.75, 0.2, 1.0, 0.1667, 1.0, 0.1667, 0.75, 0.1667, 0.75, 0.1667, 1.0, 0.1333, 1.0, 0.1333, 0.75, 0.1333, 0.75, 0.1333, 1.0, 0.1, 1.0, 0.1, 0.75, 0.1, 0.75, 0.1, 1.0, 0.06667, 1.0, 0.06667, 0.75, 0.2999, 0.4848, 0.25, 0.49, 0.2001, 0.4848, 0.1524, 0.4693, 0.1089, 0.4442, 0.07165, 0.4106, 0.04215, 0.37, 0.02175, 0.3242, 0.01131, 0.2751, 0.01131, 0.2249, 0.02175, 0.1758, 0.04215, 0.13, 0.07165, 0.08941, 0.1089, 0.05584, 0.1524, 0.03075, 0.2001, 0.01524, 0.25, 0.01, 0.2999, 0.01524, 0.3476, 0.03075, 0.3911, 0.05584, 0.4284, 0.08941, 0.4578, 0.13, 0.4783, 0.1758, 0.4887, 0.2249, 0.4887, 0.2751, 0.4783, 0.3242, 0.4578, 0.37, 0.4284, 0.4106, 0.3911, 0.4442, 0.3476, 0.4693, 0.06667, 0.75, 0.06667, 1.0, 0.03333, 1.0, 0.03333, 0.75, 0.03333, 0.75, 0.03333, 1.0, -3.651e-07, 1.0, -3.651e-07, 0.75, 0.75, 0.49, 0.7999, 0.4848, 0.8476, 0.4693, 0.8911, 0.4442, 0.9284, 0.4106, 0.9578, 0.37, 0.9783, 0.3242, 0.9887, 0.2751, 0.9887, 0.2249, 0.9783, 0.1758, 0.9578, 0.13, 0.9284, 0.08941, 0.8911, 0.05584, 0.8476, 0.03075, 0.7999, 0.01524, 0.75, 0.01, 0.7001, 0.01524, 0.6524, 0.03075, 0.6089, 0.05584, 0.5716, 0.08941, 0.5422, 0.13, 0.5217, 0.1758, 0.5113, 0.2249, 0.5113, 0.2751, 0.5217, 0.3242, 0.5422, 0.37, 0.5716, 0.4106, 0.6089, 0.4442, 0.6524, 0.4693, 0.7001, 0.4848, 0.03333, 0.625, 0.03333, 0.75, -3.651e-07, 0.75, -3.651e-07, 0.625, 0.06667, 0.625, 0.06667, 0.75, 0.03333, 0.75, 0.03333, 0.625, 0.1, 0.625, 0.1, 0.75, 0.06667, 0.75, 0.06667, 0.625, 0.1333, 0.625, 0.1333, 0.75, 0.1, 0.75, 0.1, 0.625, 0.1667, 0.625, 0.1667, 0.75, 0.1333, 0.75, 0.1333, 0.625, 0.2, 0.625, 0.2, 0.75, 0.1667, 0.75, 0.1667, 0.625, 0.2333, 0.625, 0.2333, 0.75, 0.2, 0.75, 0.2, 0.625, 0.2667, 0.625, 0.2667, 0.75, 0.2333, 0.75, 0.2333, 0.625, 0.3, 0.625, 0.3, 0.75, 0.2667, 0.75, 0.2667, 0.625, 0.3333, 0.625, 0.3333, 0.75, 0.3, 0.75, 0.3, 0.625, 0.3667, 0.625, 0.3667, 0.75, 0.3333, 0.75, 0.3333, 0.625, 0.4, 0.625, 0.4, 0.75, 0.3667, 0.75, 0.3667, 0.625, 0.4333, 0.625, 0.4333, 0.75, 0.4, 0.75, 0.4, 0.625, 0.4667, 0.625, 0.4667, 0.75, 0.4333, 0.75, 0.4333, 0.625, 0.5, 0.625, 0.5, 0.75, 0.4667, 0.75, 0.4667, 0.625, 0.5333, 0.625, 0.5333, 0.75, 0.5, 0.75, 0.5, 0.625, 0.5667, 0.625, 0.5667, 0.75, 0.5333, 0.75, 0.5333, 0.625, 0.6, 0.625, 0.6, 0.75, 0.5667, 0.75, 0.5667, 0.625, 0.6333, 0.625, 0.6333, 0.75, 0.6, 0.75, 0.6, 0.625, 0.6667, 0.625, 0.6667, 0.75, 0.6333, 0.75, 0.6333, 0.625, 0.7, 0.625, 0.7, 0.75, 0.6667, 0.75, 0.6667, 0.625, 0.7333, 0.625, 0.7333, 0.75, 0.7, 0.75, 0.7, 0.625, 0.7667, 0.625, 0.7667, 0.75, 0.7333, 0.75, 0.7333, 0.625, 0.8, 0.625, 0.8, 0.75, 0.7667, 0.75, 0.7667, 0.625, 0.8333, 0.625, 0.8333, 0.75, 0.8, 0.75, 0.8, 0.625, 0.8667, 0.625, 0.8667, 0.75, 0.8333, 0.75, 0.8333, 0.625, 0.9, 0.625, 0.9, 0.75, 0.8667, 0.75, 0.8667, 0.625, 0.9333, 0.625, 0.9333, 0.75, 0.9, 0.75, 0.9, 0.625, 0.9667, 0.625, 0.9667, 0.75, 0.9333, 0.75, 0.9333, 0.625, 1.0, 0.625, 1.0, 0.75, 0.9667, 0.75, 0.9667, 0.625, 1.0, 0.5625, 1.0, 0.625, 0.9667, 0.625, 0.9667, 0.5625, 0.9667, 0.5625, 0.9667, 0.625, 0.9333, 0.625, 0.9333, 0.5625, 0.9333, 0.5625, 0.9333, 0.625, 0.9, 0.625, 0.9, 0.5625, 0.9, 0.5625, 0.9, 0.625, 0.8667, 0.625, 0.8667, 0.5625, 0.8667, 0.5625, 0.8667, 0.625, 0.8333, 0.625, 0.8333, 0.5625, 0.8333, 0.5625, 0.8333, 0.625, 0.8, 0.625, 0.8, 0.5625, 0.8, 0.5625, 0.8, 0.625, 0.7667, 0.625, 0.7667, 0.5625, 0.7667, 0.5625, 0.7667, 0.625, 0.7333, 0.625, 0.7333, 0.5625, 0.7333, 0.5625, 0.7333, 0.625, 0.7, 0.625, 0.7, 0.5625, 0.7, 0.5625, 0.7, 0.625, 0.6667, 0.625, 0.6667, 0.5625, 0.6667, 0.5625, 0.6667, 0.625, 0.6333, 0.625, 0.6333, 0.5625, 0.6333, 0.5625, 0.6333, 0.625, 0.6, 0.625, 0.6, 0.5625, 0.6, 0.5625, 0.6, 0.625, 0.5667, 0.625, 0.5667, 0.5625, 0.5667, 0.5625, 0.5667, 0.625, 0.5333, 0.625, 0.5333, 0.5625, 0.5333, 0.5625, 0.5333, 0.625, 0.5, 0.625, 0.5, 0.5625, 0.5, 0.5625, 0.5, 0.625, 0.4667, 0.625, 0.4667, 0.5625, 0.4667, 0.5625, 0.4667, 0.625, 0.4333, 0.625, 0.4333, 0.5625, 0.4333, 0.5625, 0.4333, 0.625, 0.4, 0.625, 0.4, 0.5625, 0.4, 0.5625, 0.4, 0.625, 0.3667, 0.625, 0.3667, 0.5625, 0.3667, 0.5625, 0.3667, 0.625, 0.3333, 0.625, 0.3333, 0.5625, 0.3333, 0.5625, 0.3333, 0.625, 0.3, 0.625, 0.3, 0.5625, 0.3, 0.5625, 0.3, 0.625, 0.2667, 0.625, 0.2667, 0.5625, 0.2667, 0.5625, 0.2667, 0.625, 0.2333, 0.625, 0.2333, 0.5625, 0.2333, 0.5625, 0.2333, 0.625, 0.2, 0.625, 0.2, 0.5625, 0.2, 0.5625, 0.2, 0.625, 0.1667, 0.625, 0.1667, 0.5625, 0.1667, 0.5625, 0.1667, 0.625, 0.1333, 0.625, 0.1333, 0.5625, 0.1333, 0.5625, 0.1333, 0.625, 0.1, 0.625, 0.1, 0.5625, 0.1, 0.5625, 0.1, 0.625, 0.06667, 0.625, 0.06667, 0.5625, 0.06667, 0.5625, 0.06667, 0.625, 0.03333, 0.625, 0.03333, 0.5625, 0.03333, 0.5625, 0.03333, 0.625, -3.651e-07, 0.625, -3.651e-07, 0.5625, 0.03333, 0.5312, 0.03333, 0.5625, -3.651e-07, 0.5625, -3.651e-07, 0.5312, 0.06667, 0.5312, 0.06667, 0.5625, 0.03333, 0.5625, 0.03333, 0.5312, 0.1, 0.5312, 0.1, 0.5625, 0.06667, 0.5625, 0.06667, 0.5312, 0.1333, 0.5312, 0.1333, 0.5625, 0.1, 0.5625, 0.1, 0.5312, 0.1667, 0.5312, 0.1667, 0.5625, 0.1333, 0.5625, 0.1333, 0.5312, 0.2, 0.5312, 0.2, 0.5625, 0.1667, 0.5625, 0.1667, 0.5312, 0.2333, 0.5312, 0.2333, 0.5625, 0.2, 0.5625, 0.2, 0.5312, 0.2667, 0.5312, 0.2667, 0.5625, 0.2333, 0.5625, 0.2333, 0.5312, 0.3, 0.5312, 0.3, 0.5625, 0.2667, 0.5625, 0.2667, 0.5312, 0.3333, 0.5312, 0.3333, 0.5625, 0.3, 0.5625, 0.3, 0.5312, 0.3667, 0.5312, 0.3667, 0.5625, 0.3333, 0.5625, 0.3333, 0.5312, 0.4, 0.5312, 0.4, 0.5625, 0.3667, 0.5625, 0.3667, 0.5312, 0.4333, 0.5312, 0.4333, 0.5625, 0.4, 0.5625, 0.4, 0.5312, 0.4667, 0.5312, 0.4667, 0.5625, 0.4333, 0.5625, 0.4333, 0.5312, 0.5, 0.5312, 0.5, 0.5625, 0.4667, 0.5625, 0.4667, 0.5312, 0.5333, 0.5312, 0.5333, 0.5625, 0.5, 0.5625, 0.5, 0.5312, 0.5667, 0.5312, 0.5667, 0.5625, 0.5333, 0.5625, 0.5333, 0.5312, 0.6, 0.5312, 0.6, 0.5625, 0.5667, 0.5625, 0.5667, 0.5312, 0.6333, 0.5312, 0.6333, 0.5625, 0.6, 0.5625, 0.6, 0.5312, 0.6667, 0.5312, 0.6667, 0.5625, 0.6333, 0.5625, 0.6333, 0.5312, 0.7, 0.5312, 0.7, 0.5625, 0.6667, 0.5625, 0.6667, 0.5312, 0.7333, 0.5312, 0.7333, 0.5625, 0.7, 0.5625, 0.7, 0.5312, 0.7667, 0.5312, 0.7667, 0.5625, 0.7333, 0.5625, 0.7333, 0.5312, 0.8, 0.5312, 0.8, 0.5625, 0.7667, 0.5625, 0.7667, 0.5312, 0.8333, 0.5312, 0.8333, 0.5625, 0.8, 0.5625, 0.8, 0.5312, 0.8667, 0.5312, 0.8667, 0.5625, 0.8333, 0.5625, 0.8333, 0.5312, 0.9, 0.5312, 0.9, 0.5625, 0.8667, 0.5625, 0.8667, 0.5312, 0.9333, 0.5312, 0.9333, 0.5625, 0.9, 0.5625, 0.9, 0.5312, 0.9667, 0.5312, 0.9667, 0.5625, 0.9333, 0.5625, 0.9333, 0.5312, 1.0, 0.5312, 1.0, 0.5625, 0.9667, 0.5625, 0.9667, 0.5312, 1.0, 0.5, 1.0, 0.5312, 0.9667, 0.5312, 0.9667, 0.5, 0.9667, 0.5, 0.9667, 0.5312, 0.9333, 0.5312, 0.9333, 0.5, 0.9333, 0.5, 0.9333, 0.5312, 0.9, 0.5312, 0.9, 0.5, 0.9, 0.5, 0.9, 0.5312, 0.8667, 0.5312, 0.8667, 0.5, 0.8667, 0.5, 0.8667, 0.5312, 0.8333, 0.5312, 0.8333, 0.5, 0.8333, 0.5, 0.8333, 0.5312, 0.8, 0.5312, 0.8, 0.5, 0.8, 0.5, 0.8, 0.5312, 0.7667, 0.5312, 0.7667, 0.5, 0.7667, 0.5, 0.7667, 0.5312, 0.7333, 0.5312, 0.7333, 0.5, 0.7333, 0.5, 0.7333, 0.5312, 0.7, 0.5312, 0.7, 0.5, 0.7, 0.5, 0.7, 0.5312, 0.6667, 0.5312, 0.6667, 0.5, 0.6667, 0.5, 0.6667, 0.5312, 0.6333, 0.5312, 0.6333, 0.5, 0.6333, 0.5, 0.6333, 0.5312, 0.6, 0.5312, 0.6, 0.5, 0.6, 0.5, 0.6, 0.5312, 0.5667, 0.5312, 0.5667, 0.5, 0.5667, 0.5, 0.5667, 0.5312, 0.5333, 0.5312, 0.5333, 0.5, 0.5333, 0.5, 0.5333, 0.5312, 0.5, 0.5312, 0.5, 0.5, 0.5, 0.5, 0.5, 0.5312, 0.4667, 0.5312, 0.4667, 0.5, 0.4667, 0.5, 0.4667, 0.5312, 0.4333, 0.5312, 0.4333, 0.5, 0.4333, 0.5, 0.4333, 0.5312, 0.4, 0.5312, 0.4, 0.5, 0.4, 0.5, 0.4, 0.5312, 0.3667, 0.5312, 0.3667, 0.5, 0.3667, 0.5, 0.3667, 0.5312, 0.3333, 0.5312, 0.3333, 0.5, 0.3333, 0.5, 0.3333, 0.5312, 0.3, 0.5312, 0.3, 0.5, 0.3, 0.5, 0.3, 0.5312, 0.2667, 0.5312, 0.2667, 0.5, 0.2667, 0.5, 0.2667, 0.5312, 0.2333, 0.5312, 0.2333, 0.5, 0.2333, 0.5, 0.2333, 0.5312, 0.2, 0.5312, 0.2, 0.5, 0.2, 0.5, 0.2, 0.5312, 0.1667, 0.5312, 0.1667, 0.5, 0.1667, 0.5, 0.1667, 0.5312, 0.1333, 0.5312, 0.1333, 0.5, 0.1333, 0.5, 0.1333, 0.5312, 0.1, 0.5312, 0.1, 0.5, 0.1, 0.5, 0.1, 0.5312, 0.06667, 0.5312, 0.06667, 0.5, 0.06667, 0.5, 0.06667, 0.5312, 0.03333, 0.5312, 0.03333, 0.5, 0.03333, 0.5, 0.03333, 0.5312, -3.651e-07, 0.5312, -3.651e-07, 0.5])
me_cylinder_002.materials.append(mat_material_011)
me_cylinder_002.use_remesh_fix_poles = True
me_cylinder_002.use_remesh_preserve_attributes = False
me_cylinder_002.use_mirror_vertex_groups = False
me_cylinder_002.update()
me_cylinder_003 = bpy.data.meshes.new('Cylinder.003')
me_cylinder_003.from_pydata([(9.366e-09, 0.1403, -0.24), (0.0, 0.1, 0.25), (0.02918, 0.1373, -0.24), (0.02079, 0.09781, 0.25), (0.05708, 0.1282, -0.24), (0.04067, 0.09135, 0.25), (0.08249, 0.1135, -0.24), (0.05878, 0.0809, 0.25), (0.1043, 0.0939, -0.24), (0.07431, 0.06691, 0.25), (0.1215, 0.07017, -0.24), (0.0866, 0.05, 0.25), (0.1335, 0.04337, -0.24), (0.09511, 0.0309, 0.25), (0.1396, 0.01467, -0.24), (0.09945, 0.01045, 0.25), (0.1396, -0.01467, -0.24), (0.09945, -0.01045, 0.25), (0.1335, -0.04337, -0.24), (0.09511, -0.0309, 0.25), (0.1215, -0.07017, -0.24), (0.0866, -0.05, 0.25), (0.1043, -0.0939, -0.24), (0.07431, -0.06691, 0.25), (0.08249, -0.1135, -0.24), (0.05878, -0.0809, 0.25), (0.05708, -0.1282, -0.24), (0.04067, -0.09135, 0.25), (0.02918, -0.1373, -0.24), (0.02079, -0.09781, 0.25), (-2.902e-09, -0.1403, -0.24), (-8.742e-09, -0.1, 0.25), (-0.02918, -0.1373, -0.24), (-0.02079, -0.09781, 0.25), (-0.05708, -0.1282, -0.24), (-0.04067, -0.09135, 0.25), (-0.08249, -0.1135, -0.24), (-0.05878, -0.0809, 0.25), (-0.1043, -0.0939, -0.24), (-0.07431, -0.06691, 0.25), (-0.1215, -0.07017, -0.24), (-0.0866, -0.05, 0.25), (-0.1335, -0.04337, -0.24), (-0.09511, -0.0309, 0.25), (-0.1396, -0.01467, -0.24), (-0.09945, -0.01045, 0.25), (-0.1396, 0.01467, -0.24), (-0.09945, 0.01045, 0.25), (-0.1335, 0.04337, -0.24), (-0.09511, 0.0309, 0.25), (-0.1215, 0.07017, -0.24), (-0.0866, 0.05, 0.25), (-0.1043, 0.0939, -0.24), (-0.07431, 0.06691, 0.25), (-0.08249, 0.1135, -0.24), (-0.05878, 0.0809, 0.25), (-0.05708, 0.1282, -0.24), (-0.04067, 0.09135, 0.25), (-0.02918, 0.1373, -0.24), (-0.02079, 0.09781, 0.25), (0.0, 0.1, 0.0), (0.02079, 0.09781, 0.0), (0.04067, 0.09135, 0.0), (0.05878, 0.0809, 0.0), (0.07431, 0.06691, 0.0), (0.0866, 0.05, 0.0), (0.09511, 0.0309, 0.0), (0.09945, 0.01045, 0.0), (0.09945, -0.01045, 0.0), (0.09511, -0.0309, 0.0), (0.0866, -0.05, 0.0), (0.07431, -0.06691, 0.0), (0.05878, -0.0809, 0.0), (0.04067, -0.09135, 0.0), (0.02079, -0.09781, 0.0), (-8.742e-09, -0.1, 0.0), (-0.02079, -0.09781, 0.0), (-0.04067, -0.09135, 0.0), (-0.05878, -0.0809, 0.0), (-0.07431, -0.06691, 0.0), (-0.0866, -0.05, 0.0), (-0.09511, -0.0309, 0.0), (-0.09945, -0.01045, 0.0), (-0.09945, 0.01045, 0.0), (-0.09511, 0.0309, 0.0), (-0.0866, 0.05, 0.0), (-0.07431, 0.06691, 0.0), (-0.05878, 0.0809, 0.0), (-0.04067, 0.09135, 0.0), (-0.02079, 0.09781, 0.0), (0.02079, 0.09781, -0.125), (0.04067, 0.09135, -0.125), (0.05878, 0.0809, -0.125), (0.07431, 0.06691, -0.125), (0.0866, 0.05, -0.125), (0.09511, 0.0309, -0.125), (0.09945, 0.01045, -0.125), (0.09945, -0.01045, -0.125), (0.09511, -0.0309, -0.125), (0.0866, -0.05, -0.125), (0.07431, -0.06691, -0.125), (0.05878, -0.0809, -0.125), (0.04067, -0.09135, -0.125), (0.02079, -0.09781, -0.125), (-8.742e-09, -0.1, -0.125), (-0.02079, -0.09781, -0.125), (-0.04067, -0.09135, -0.125), (-0.05878, -0.0809, -0.125), (-0.07431, -0.06691, -0.125), (-0.0866, -0.05, -0.125), (-0.09511, -0.0309, -0.125), (-0.09945, -0.01045, -0.125), (-0.09945, 0.01045, -0.125), (-0.09511, 0.0309, -0.125), (-0.0866, 0.05, -0.125), (-0.07431, 0.06691, -0.125), (-0.05878, 0.0809, -0.125), (-0.04067, 0.09135, -0.125), (-0.02079, 0.09781, -0.125), (0.0, 0.1, -0.125), (0.02079, 0.09781, -0.1875), (0.04067, 0.09135, -0.1875), (0.05878, 0.0809, -0.1875), (0.07431, 0.06691, -0.1875), (0.0866, 0.05, -0.1875), (0.09511, 0.0309, -0.1875), (0.09945, 0.01045, -0.1875), (0.09945, -0.01045, -0.1875), (0.09511, -0.0309, -0.1875), (0.0866, -0.05, -0.1875), (0.07431, -0.06691, -0.1875), (0.05878, -0.0809, -0.1875), (0.04067, -0.09135, -0.1875), (0.02079, -0.09781, -0.1875), (-8.742e-09, -0.1, -0.1875), (-0.02079, -0.09781, -0.1875), (-0.04067, -0.09135, -0.1875), (-0.05878, -0.0809, -0.1875), (-0.07431, -0.06691, -0.1875), (-0.0866, -0.05, -0.1875), (-0.09511, -0.0309, -0.1875), (-0.09945, -0.01045, -0.1875), (-0.09945, 0.01045, -0.1875), (-0.09511, 0.0309, -0.1875), (-0.0866, 0.05, -0.1875), (-0.07431, 0.06691, -0.1875), (-0.05878, 0.0809, -0.1875), (-0.04067, 0.09135, -0.1875), (-0.02079, 0.09781, -0.1875), (0.0, 0.1, -0.1875), (0.02918, 0.1373, -0.2217), (0.05708, 0.1282, -0.2217), (0.08249, 0.1135, -0.2217), (0.1043, 0.0939, -0.2217), (0.1215, 0.07017, -0.2217), (0.1335, 0.04337, -0.2217), (0.1396, 0.01467, -0.2217), (0.1396, -0.01467, -0.2217), (0.1335, -0.04337, -0.2217), (0.1215, -0.07017, -0.2217), (0.1043, -0.0939, -0.2217), (0.08249, -0.1135, -0.2217), (0.05708, -0.1282, -0.2217), (0.02918, -0.1373, -0.2217), (-2.902e-09, -0.1403, -0.2217), (-0.02918, -0.1373, -0.2217), (-0.05708, -0.1282, -0.2217), (-0.08249, -0.1135, -0.2217), (-0.1043, -0.0939, -0.2217), (-0.1215, -0.07017, -0.2217), (-0.1335, -0.04337, -0.2217), (-0.1396, -0.01467, -0.2217), (-0.1396, 0.01467, -0.2217), (-0.1335, 0.04337, -0.2217), (-0.1215, 0.07017, -0.2217), (-0.1043, 0.0939, -0.2217), (-0.08249, 0.1135, -0.2217), (-0.05708, 0.1282, -0.2217), (-0.02918, 0.1373, -0.2217), (9.366e-09, 0.1403, -0.2217)], [], [(60, 1, 3, 61), (61, 3, 5, 62), (62, 5, 7, 63), (63, 7, 9, 64), (64, 9, 11, 65), (65, 11, 13, 66), (66, 13, 15, 67), (67, 15, 17, 68), (68, 17, 19, 69), (69, 19, 21, 70), (70, 21, 23, 71), (71, 23, 25, 72), (72, 25, 27, 73), (73, 27, 29, 74), (74, 29, 31, 75), (75, 31, 33, 76), (76, 33, 35, 77), (77, 35, 37, 78), (78, 37, 39, 79), (79, 39, 41, 80), (80, 41, 43, 81), (81, 43, 45, 82), (82, 45, 47, 83), (83, 47, 49, 84), (84, 49, 51, 85), (85, 51, 53, 86), (86, 53, 55, 87), (87, 55, 57, 88), (3, 1, 59, 57, 55, 53, 51, 49, 47, 45, 43, 41, 39, 37, 35, 33, 31, 29, 27, 25, 23, 21, 19, 17, 15, 13, 11, 9, 7, 5), (88, 57, 59, 89), (89, 59, 1, 60), (0, 2, 4, 6, 8, 10, 12, 14, 16, 18, 20, 22, 24, 26, 28, 30, 32, 34, 36, 38, 40, 42, 44, 46, 48, 50, 52, 54, 56, 58), (118, 89, 60, 119), (117, 88, 89, 118), (116, 87, 88, 117), (115, 86, 87, 116), (114, 85, 86, 115), (113, 84, 85, 114), (112, 83, 84, 113), (111, 82, 83, 112), (110, 81, 82, 111), (109, 80, 81, 110), (108, 79, 80, 109), (107, 78, 79, 108), (106, 77, 78, 107), (105, 76, 77, 106), (104, 75, 76, 105), (103, 74, 75, 104), (102, 73, 74, 103), (101, 72, 73, 102), (100, 71, 72, 101), (99, 70, 71, 100), (98, 69, 70, 99), (97, 68, 69, 98), (96, 67, 68, 97), (95, 66, 67, 96), (94, 65, 66, 95), (93, 64, 65, 94), (92, 63, 64, 93), (91, 62, 63, 92), (90, 61, 62, 91), (119, 60, 61, 90), (149, 119, 90, 120), (120, 90, 91, 121), (121, 91, 92, 122), (122, 92, 93, 123), (123, 93, 94, 124), (124, 94, 95, 125), (125, 95, 96, 126), (126, 96, 97, 127), (127, 97, 98, 128), (128, 98, 99, 129), (129, 99, 100, 130), (130, 100, 101, 131), (131, 101, 102, 132), (132, 102, 103, 133), (133, 103, 104, 134), (134, 104, 105, 135), (135, 105, 106, 136), (136, 106, 107, 137), (137, 107, 108, 138), (138, 108, 109, 139), (139, 109, 110, 140), (140, 110, 111, 141), (141, 111, 112, 142), (142, 112, 113, 143), (143, 113, 114, 144), (144, 114, 115, 145), (145, 115, 116, 146), (146, 116, 117, 147), (147, 117, 118, 148), (148, 118, 119, 149), (178, 148, 149, 179), (177, 147, 148, 178), (176, 146, 147, 177), (175, 145, 146, 176), (174, 144, 145, 175), (173, 143, 144, 174), (172, 142, 143, 173), (171, 141, 142, 172), (170, 140, 141, 171), (169, 139, 140, 170), (168, 138, 139, 169), (167, 137, 138, 168), (166, 136, 137, 167), (165, 135, 136, 166), (164, 134, 135, 165), (163, 133, 134, 164), (162, 132, 133, 163), (161, 131, 132, 162), (160, 130, 131, 161), (159, 129, 130, 160), (158, 128, 129, 159), (157, 127, 128, 158), (156, 126, 127, 157), (155, 125, 126, 156), (154, 124, 125, 155), (153, 123, 124, 154), (152, 122, 123, 153), (151, 121, 122, 152), (150, 120, 121, 151), (179, 149, 120, 150), (0, 179, 150, 2), (2, 150, 151, 4), (4, 151, 152, 6), (6, 152, 153, 8), (8, 153, 154, 10), (10, 154, 155, 12), (12, 155, 156, 14), (14, 156, 157, 16), (16, 157, 158, 18), (18, 158, 159, 20), (20, 159, 160, 22), (22, 160, 161, 24), (24, 161, 162, 26), (26, 162, 163, 28), (28, 163, 164, 30), (30, 164, 165, 32), (32, 165, 166, 34), (34, 166, 167, 36), (36, 167, 168, 38), (38, 168, 169, 40), (40, 169, 170, 42), (42, 170, 171, 44), (44, 171, 172, 46), (46, 172, 173, 48), (48, 173, 174, 50), (50, 174, 175, 52), (52, 175, 176, 54), (54, 176, 177, 56), (56, 177, 178, 58), (58, 178, 179, 0)])
_uv = me_cylinder_003.uv_layers.new(name='UVMap')
_uv.uv.foreach_set('vector', [1.0, 0.75, 1.0, 1.0, 0.9667, 1.0, 0.9667, 0.75, 0.9667, 0.75, 0.9667, 1.0, 0.9333, 1.0, 0.9333, 0.75, 0.9333, 0.75, 0.9333, 1.0, 0.9, 1.0, 0.9, 0.75, 0.9, 0.75, 0.9, 1.0, 0.8667, 1.0, 0.8667, 0.75, 0.8667, 0.75, 0.8667, 1.0, 0.8333, 1.0, 0.8333, 0.75, 0.8333, 0.75, 0.8333, 1.0, 0.8, 1.0, 0.8, 0.75, 0.8, 0.75, 0.8, 1.0, 0.7667, 1.0, 0.7667, 0.75, 0.7667, 0.75, 0.7667, 1.0, 0.7333, 1.0, 0.7333, 0.75, 0.7333, 0.75, 0.7333, 1.0, 0.7, 1.0, 0.7, 0.75, 0.7, 0.75, 0.7, 1.0, 0.6667, 1.0, 0.6667, 0.75, 0.6667, 0.75, 0.6667, 1.0, 0.6333, 1.0, 0.6333, 0.75, 0.6333, 0.75, 0.6333, 1.0, 0.6, 1.0, 0.6, 0.75, 0.6, 0.75, 0.6, 1.0, 0.5667, 1.0, 0.5667, 0.75, 0.5667, 0.75, 0.5667, 1.0, 0.5333, 1.0, 0.5333, 0.75, 0.5333, 0.75, 0.5333, 1.0, 0.5, 1.0, 0.5, 0.75, 0.5, 0.75, 0.5, 1.0, 0.4667, 1.0, 0.4667, 0.75, 0.4667, 0.75, 0.4667, 1.0, 0.4333, 1.0, 0.4333, 0.75, 0.4333, 0.75, 0.4333, 1.0, 0.4, 1.0, 0.4, 0.75, 0.4, 0.75, 0.4, 1.0, 0.3667, 1.0, 0.3667, 0.75, 0.3667, 0.75, 0.3667, 1.0, 0.3333, 1.0, 0.3333, 0.75, 0.3333, 0.75, 0.3333, 1.0, 0.3, 1.0, 0.3, 0.75, 0.3, 0.75, 0.3, 1.0, 0.2667, 1.0, 0.2667, 0.75, 0.2667, 0.75, 0.2667, 1.0, 0.2333, 1.0, 0.2333, 0.75, 0.2333, 0.75, 0.2333, 1.0, 0.2, 1.0, 0.2, 0.75, 0.2, 0.75, 0.2, 1.0, 0.1667, 1.0, 0.1667, 0.75, 0.1667, 0.75, 0.1667, 1.0, 0.1333, 1.0, 0.1333, 0.75, 0.1333, 0.75, 0.1333, 1.0, 0.1, 1.0, 0.1, 0.75, 0.1, 0.75, 0.1, 1.0, 0.06667, 1.0, 0.06667, 0.75, 0.2999, 0.4848, 0.25, 0.49, 0.2001, 0.4848, 0.1524, 0.4693, 0.1089, 0.4442, 0.07165, 0.4106, 0.04215, 0.37, 0.02175, 0.3242, 0.01131, 0.2751, 0.01131, 0.2249, 0.02175, 0.1758, 0.04215, 0.13, 0.07165, 0.08941, 0.1089, 0.05584, 0.1524, 0.03075, 0.2001, 0.01524, 0.25, 0.01, 0.2999, 0.01524, 0.3476, 0.03075, 0.3911, 0.05584, 0.4284, 0.08941, 0.4578, 0.13, 0.4783, 0.1758, 0.4887, 0.2249, 0.4887, 0.2751, 0.4783, 0.3242, 0.4578, 0.37, 0.4284, 0.4106, 0.3911, 0.4442, 0.3476, 0.4693, 0.06667, 0.75, 0.06667, 1.0, 0.03333, 1.0, 0.03333, 0.75, 0.03333, 0.75, 0.03333, 1.0, -3.651e-07, 1.0, -3.651e-07, 0.75, 0.75, 0.49, 0.7999, 0.4848, 0.8476, 0.4693, 0.8911, 0.4442, 0.9284, 0.4106, 0.9578, 0.37, 0.9783, 0.3242, 0.9887, 0.2751, 0.9887, 0.2249, 0.9783, 0.1758, 0.9578, 0.13, 0.9284, 0.08941, 0.8911, 0.05584, 0.8476, 0.03075, 0.7999, 0.01524, 0.75, 0.01, 0.7001, 0.01524, 0.6524, 0.03075, 0.6089, 0.05584, 0.5716, 0.08941, 0.5422, 0.13, 0.5217, 0.1758, 0.5113, 0.2249, 0.5113, 0.2751, 0.5217, 0.3242, 0.5422, 0.37, 0.5716, 0.4106, 0.6089, 0.4442, 0.6524, 0.4693, 0.7001, 0.4848, 0.03333, 0.625, 0.03333, 0.75, -3.651e-07, 0.75, -3.651e-07, 0.625, 0.06667, 0.625, 0.06667, 0.75, 0.03333, 0.75, 0.03333, 0.625, 0.1, 0.625, 0.1, 0.75, 0.06667, 0.75, 0.06667, 0.625, 0.1333, 0.625, 0.1333, 0.75, 0.1, 0.75, 0.1, 0.625, 0.1667, 0.625, 0.1667, 0.75, 0.1333, 0.75, 0.1333, 0.625, 0.2, 0.625, 0.2, 0.75, 0.1667, 0.75, 0.1667, 0.625, 0.2333, 0.625, 0.2333, 0.75, 0.2, 0.75, 0.2, 0.625, 0.2667, 0.625, 0.2667, 0.75, 0.2333, 0.75, 0.2333, 0.625, 0.3, 0.625, 0.3, 0.75, 0.2667, 0.75, 0.2667, 0.625, 0.3333, 0.625, 0.3333, 0.75, 0.3, 0.75, 0.3, 0.625, 0.3667, 0.625, 0.3667, 0.75, 0.3333, 0.75, 0.3333, 0.625, 0.4, 0.625, 0.4, 0.75, 0.3667, 0.75, 0.3667, 0.625, 0.4333, 0.625, 0.4333, 0.75, 0.4, 0.75, 0.4, 0.625, 0.4667, 0.625, 0.4667, 0.75, 0.4333, 0.75, 0.4333, 0.625, 0.5, 0.625, 0.5, 0.75, 0.4667, 0.75, 0.4667, 0.625, 0.5333, 0.625, 0.5333, 0.75, 0.5, 0.75, 0.5, 0.625, 0.5667, 0.625, 0.5667, 0.75, 0.5333, 0.75, 0.5333, 0.625, 0.6, 0.625, 0.6, 0.75, 0.5667, 0.75, 0.5667, 0.625, 0.6333, 0.625, 0.6333, 0.75, 0.6, 0.75, 0.6, 0.625, 0.6667, 0.625, 0.6667, 0.75, 0.6333, 0.75, 0.6333, 0.625, 0.7, 0.625, 0.7, 0.75, 0.6667, 0.75, 0.6667, 0.625, 0.7333, 0.625, 0.7333, 0.75, 0.7, 0.75, 0.7, 0.625, 0.7667, 0.625, 0.7667, 0.75, 0.7333, 0.75, 0.7333, 0.625, 0.8, 0.625, 0.8, 0.75, 0.7667, 0.75, 0.7667, 0.625, 0.8333, 0.625, 0.8333, 0.75, 0.8, 0.75, 0.8, 0.625, 0.8667, 0.625, 0.8667, 0.75, 0.8333, 0.75, 0.8333, 0.625, 0.9, 0.625, 0.9, 0.75, 0.8667, 0.75, 0.8667, 0.625, 0.9333, 0.625, 0.9333, 0.75, 0.9, 0.75, 0.9, 0.625, 0.9667, 0.625, 0.9667, 0.75, 0.9333, 0.75, 0.9333, 0.625, 1.0, 0.625, 1.0, 0.75, 0.9667, 0.75, 0.9667, 0.625, 1.0, 0.5625, 1.0, 0.625, 0.9667, 0.625, 0.9667, 0.5625, 0.9667, 0.5625, 0.9667, 0.625, 0.9333, 0.625, 0.9333, 0.5625, 0.9333, 0.5625, 0.9333, 0.625, 0.9, 0.625, 0.9, 0.5625, 0.9, 0.5625, 0.9, 0.625, 0.8667, 0.625, 0.8667, 0.5625, 0.8667, 0.5625, 0.8667, 0.625, 0.8333, 0.625, 0.8333, 0.5625, 0.8333, 0.5625, 0.8333, 0.625, 0.8, 0.625, 0.8, 0.5625, 0.8, 0.5625, 0.8, 0.625, 0.7667, 0.625, 0.7667, 0.5625, 0.7667, 0.5625, 0.7667, 0.625, 0.7333, 0.625, 0.7333, 0.5625, 0.7333, 0.5625, 0.7333, 0.625, 0.7, 0.625, 0.7, 0.5625, 0.7, 0.5625, 0.7, 0.625, 0.6667, 0.625, 0.6667, 0.5625, 0.6667, 0.5625, 0.6667, 0.625, 0.6333, 0.625, 0.6333, 0.5625, 0.6333, 0.5625, 0.6333, 0.625, 0.6, 0.625, 0.6, 0.5625, 0.6, 0.5625, 0.6, 0.625, 0.5667, 0.625, 0.5667, 0.5625, 0.5667, 0.5625, 0.5667, 0.625, 0.5333, 0.625, 0.5333, 0.5625, 0.5333, 0.5625, 0.5333, 0.625, 0.5, 0.625, 0.5, 0.5625, 0.5, 0.5625, 0.5, 0.625, 0.4667, 0.625, 0.4667, 0.5625, 0.4667, 0.5625, 0.4667, 0.625, 0.4333, 0.625, 0.4333, 0.5625, 0.4333, 0.5625, 0.4333, 0.625, 0.4, 0.625, 0.4, 0.5625, 0.4, 0.5625, 0.4, 0.625, 0.3667, 0.625, 0.3667, 0.5625, 0.3667, 0.5625, 0.3667, 0.625, 0.3333, 0.625, 0.3333, 0.5625, 0.3333, 0.5625, 0.3333, 0.625, 0.3, 0.625, 0.3, 0.5625, 0.3, 0.5625, 0.3, 0.625, 0.2667, 0.625, 0.2667, 0.5625, 0.2667, 0.5625, 0.2667, 0.625, 0.2333, 0.625, 0.2333, 0.5625, 0.2333, 0.5625, 0.2333, 0.625, 0.2, 0.625, 0.2, 0.5625, 0.2, 0.5625, 0.2, 0.625, 0.1667, 0.625, 0.1667, 0.5625, 0.1667, 0.5625, 0.1667, 0.625, 0.1333, 0.625, 0.1333, 0.5625, 0.1333, 0.5625, 0.1333, 0.625, 0.1, 0.625, 0.1, 0.5625, 0.1, 0.5625, 0.1, 0.625, 0.06667, 0.625, 0.06667, 0.5625, 0.06667, 0.5625, 0.06667, 0.625, 0.03333, 0.625, 0.03333, 0.5625, 0.03333, 0.5625, 0.03333, 0.625, -3.651e-07, 0.625, -3.651e-07, 0.5625, 0.03333, 0.5312, 0.03333, 0.5625, -3.651e-07, 0.5625, -3.651e-07, 0.5312, 0.06667, 0.5312, 0.06667, 0.5625, 0.03333, 0.5625, 0.03333, 0.5312, 0.1, 0.5312, 0.1, 0.5625, 0.06667, 0.5625, 0.06667, 0.5312, 0.1333, 0.5312, 0.1333, 0.5625, 0.1, 0.5625, 0.1, 0.5312, 0.1667, 0.5312, 0.1667, 0.5625, 0.1333, 0.5625, 0.1333, 0.5312, 0.2, 0.5312, 0.2, 0.5625, 0.1667, 0.5625, 0.1667, 0.5312, 0.2333, 0.5312, 0.2333, 0.5625, 0.2, 0.5625, 0.2, 0.5312, 0.2667, 0.5312, 0.2667, 0.5625, 0.2333, 0.5625, 0.2333, 0.5312, 0.3, 0.5312, 0.3, 0.5625, 0.2667, 0.5625, 0.2667, 0.5312, 0.3333, 0.5312, 0.3333, 0.5625, 0.3, 0.5625, 0.3, 0.5312, 0.3667, 0.5312, 0.3667, 0.5625, 0.3333, 0.5625, 0.3333, 0.5312, 0.4, 0.5312, 0.4, 0.5625, 0.3667, 0.5625, 0.3667, 0.5312, 0.4333, 0.5312, 0.4333, 0.5625, 0.4, 0.5625, 0.4, 0.5312, 0.4667, 0.5312, 0.4667, 0.5625, 0.4333, 0.5625, 0.4333, 0.5312, 0.5, 0.5312, 0.5, 0.5625, 0.4667, 0.5625, 0.4667, 0.5312, 0.5333, 0.5312, 0.5333, 0.5625, 0.5, 0.5625, 0.5, 0.5312, 0.5667, 0.5312, 0.5667, 0.5625, 0.5333, 0.5625, 0.5333, 0.5312, 0.6, 0.5312, 0.6, 0.5625, 0.5667, 0.5625, 0.5667, 0.5312, 0.6333, 0.5312, 0.6333, 0.5625, 0.6, 0.5625, 0.6, 0.5312, 0.6667, 0.5312, 0.6667, 0.5625, 0.6333, 0.5625, 0.6333, 0.5312, 0.7, 0.5312, 0.7, 0.5625, 0.6667, 0.5625, 0.6667, 0.5312, 0.7333, 0.5312, 0.7333, 0.5625, 0.7, 0.5625, 0.7, 0.5312, 0.7667, 0.5312, 0.7667, 0.5625, 0.7333, 0.5625, 0.7333, 0.5312, 0.8, 0.5312, 0.8, 0.5625, 0.7667, 0.5625, 0.7667, 0.5312, 0.8333, 0.5312, 0.8333, 0.5625, 0.8, 0.5625, 0.8, 0.5312, 0.8667, 0.5312, 0.8667, 0.5625, 0.8333, 0.5625, 0.8333, 0.5312, 0.9, 0.5312, 0.9, 0.5625, 0.8667, 0.5625, 0.8667, 0.5312, 0.9333, 0.5312, 0.9333, 0.5625, 0.9, 0.5625, 0.9, 0.5312, 0.9667, 0.5312, 0.9667, 0.5625, 0.9333, 0.5625, 0.9333, 0.5312, 1.0, 0.5312, 1.0, 0.5625, 0.9667, 0.5625, 0.9667, 0.5312, 1.0, 0.5, 1.0, 0.5312, 0.9667, 0.5312, 0.9667, 0.5, 0.9667, 0.5, 0.9667, 0.5312, 0.9333, 0.5312, 0.9333, 0.5, 0.9333, 0.5, 0.9333, 0.5312, 0.9, 0.5312, 0.9, 0.5, 0.9, 0.5, 0.9, 0.5312, 0.8667, 0.5312, 0.8667, 0.5, 0.8667, 0.5, 0.8667, 0.5312, 0.8333, 0.5312, 0.8333, 0.5, 0.8333, 0.5, 0.8333, 0.5312, 0.8, 0.5312, 0.8, 0.5, 0.8, 0.5, 0.8, 0.5312, 0.7667, 0.5312, 0.7667, 0.5, 0.7667, 0.5, 0.7667, 0.5312, 0.7333, 0.5312, 0.7333, 0.5, 0.7333, 0.5, 0.7333, 0.5312, 0.7, 0.5312, 0.7, 0.5, 0.7, 0.5, 0.7, 0.5312, 0.6667, 0.5312, 0.6667, 0.5, 0.6667, 0.5, 0.6667, 0.5312, 0.6333, 0.5312, 0.6333, 0.5, 0.6333, 0.5, 0.6333, 0.5312, 0.6, 0.5312, 0.6, 0.5, 0.6, 0.5, 0.6, 0.5312, 0.5667, 0.5312, 0.5667, 0.5, 0.5667, 0.5, 0.5667, 0.5312, 0.5333, 0.5312, 0.5333, 0.5, 0.5333, 0.5, 0.5333, 0.5312, 0.5, 0.5312, 0.5, 0.5, 0.5, 0.5, 0.5, 0.5312, 0.4667, 0.5312, 0.4667, 0.5, 0.4667, 0.5, 0.4667, 0.5312, 0.4333, 0.5312, 0.4333, 0.5, 0.4333, 0.5, 0.4333, 0.5312, 0.4, 0.5312, 0.4, 0.5, 0.4, 0.5, 0.4, 0.5312, 0.3667, 0.5312, 0.3667, 0.5, 0.3667, 0.5, 0.3667, 0.5312, 0.3333, 0.5312, 0.3333, 0.5, 0.3333, 0.5, 0.3333, 0.5312, 0.3, 0.5312, 0.3, 0.5, 0.3, 0.5, 0.3, 0.5312, 0.2667, 0.5312, 0.2667, 0.5, 0.2667, 0.5, 0.2667, 0.5312, 0.2333, 0.5312, 0.2333, 0.5, 0.2333, 0.5, 0.2333, 0.5312, 0.2, 0.5312, 0.2, 0.5, 0.2, 0.5, 0.2, 0.5312, 0.1667, 0.5312, 0.1667, 0.5, 0.1667, 0.5, 0.1667, 0.5312, 0.1333, 0.5312, 0.1333, 0.5, 0.1333, 0.5, 0.1333, 0.5312, 0.1, 0.5312, 0.1, 0.5, 0.1, 0.5, 0.1, 0.5312, 0.06667, 0.5312, 0.06667, 0.5, 0.06667, 0.5, 0.06667, 0.5312, 0.03333, 0.5312, 0.03333, 0.5, 0.03333, 0.5, 0.03333, 0.5312, -3.651e-07, 0.5312, -3.651e-07, 0.5])
me_cylinder_003.materials.append(mat_material_012)
me_cylinder_003.use_remesh_fix_poles = True
me_cylinder_003.use_remesh_preserve_attributes = False
me_cylinder_003.use_mirror_vertex_groups = False
me_cylinder_003.update()

# ---- objects
ob_cube = bpy.data.objects.new('Cube', me_cube_001)
ob_cube_001 = bpy.data.objects.new('Cube.001', me_cube_002)
ob_cube_002 = bpy.data.objects.new('Cube.002', me_cube_003)
ob_cube_003 = bpy.data.objects.new('Cube.003', me_cube_004)
ob_cube_005 = bpy.data.objects.new('Cube.005', me_cube_006)
ob_cube_006 = bpy.data.objects.new('Cube.006', me_cube_007)
ob_cube_008 = bpy.data.objects.new('Cube.008', me_cube_009)
ob_cube_009 = bpy.data.objects.new('Cube.009', me_cube_010)
ob_cylinder = bpy.data.objects.new('Cylinder', me_cylinder)
ob_cylinder_001 = bpy.data.objects.new('Cylinder.001', me_cylinder_001)
ob_cylinder_002 = bpy.data.objects.new('Cylinder.002', me_cylinder_002)
ob_cylinder_003 = bpy.data.objects.new('Cylinder.003', me_cylinder_003)

# ---- transforms, parenting, visibility, modifiers, constraints
ob_cube.location = (1.175, 0.0, 0.0)
ob_cube.scale = (0.6718, 1.0, 1.0)
ob_cube.lineart.crease_threshold = 0.0
_m = ob_cube.modifiers.new('Bevel', 'BEVEL')
_m.segments = 4
_m.limit_method = 'NONE'
_m.offset_type = 'WIDTH'
ob_cube_001.location = (-1.56, 0.0, 0.0)
ob_cube_001.scale = (1.561, 1.0, 1.0)
ob_cube_001.lineart.crease_threshold = 0.0
_m = ob_cube_001.modifiers.new('Bevel', 'BEVEL')
_m.segments = 4
_m.limit_method = 'NONE'
ob_cube_002.location = (3.871, 0.0, 0.0)
ob_cube_002.scale = (1.561, 1.0, 1.0)
ob_cube_002.lineart.crease_threshold = 0.0
_m = ob_cube_002.modifiers.new('Bevel', 'BEVEL')
_m.segments = 4
_m.limit_method = 'NONE'
ob_cube_003.location = (1.175, 1.24, 0.4614)
ob_cube_003.scale = (10.08, 1.0, 1.0)
ob_cube_003.lineart.crease_threshold = 0.0
_m = ob_cube_003.modifiers.new('Bevel', 'BEVEL')
_m.segments = 4
_m.limit_method = 'NONE'
_m.offset_type = 'WIDTH'
ob_cube_005.location = (0.01219, -0.5282, 0.5077)
ob_cube_005.scale = (4.667, 5.162, 1.431)
ob_cube_005.lineart.crease_threshold = 0.0
_m = ob_cube_005.modifiers.new('Bevel', 'BEVEL')
_m.segments = 4
_m.limit_method = 'NONE'
_m.offset_type = 'WIDTH'
ob_cube_006.location = (2.341, -0.5282, 0.5077)
ob_cube_006.scale = (4.667, 5.162, 1.431)
ob_cube_006.lineart.crease_threshold = 0.0
_m = ob_cube_006.modifiers.new('Bevel', 'BEVEL')
_m.segments = 4
_m.limit_method = 'NONE'
_m.offset_type = 'WIDTH'
ob_cube_008.location = (0.01219, 0.5324, 1.823)
ob_cube_008.rotation_euler = (-1.801, -0.0, 0.0)
ob_cube_008.scale = (4.667, 4.463, 1.961)
ob_cube_008.lineart.crease_threshold = 0.0
_m = ob_cube_008.modifiers.new('Bevel', 'BEVEL')
_m.segments = 4
_m.limit_method = 'NONE'
_m.offset_type = 'WIDTH'
ob_cube_009.location = (2.341, 0.5324, 1.823)
ob_cube_009.rotation_euler = (-1.801, -0.0, 0.0)
ob_cube_009.scale = (4.667, 4.463, 1.961)
ob_cube_009.lineart.crease_threshold = 0.0
_m = ob_cube_009.modifiers.new('Bevel', 'BEVEL')
_m.segments = 4
_m.limit_method = 'NONE'
_m.offset_type = 'WIDTH'
ob_cylinder.location = (-1.587, 1.163, -0.3978)
ob_cylinder.scale = (1.0, 1.0, 0.8935)
ob_cylinder.lineart.crease_threshold = 0.0
ob_cylinder_001.location = (3.902, 1.163, -0.3978)
ob_cylinder_001.scale = (1.0, 1.0, 0.8935)
ob_cylinder_001.lineart.crease_threshold = 0.0
ob_cylinder_002.location = (-1.587, -1.202, -0.3978)
ob_cylinder_002.scale = (1.0, 1.0, 0.8935)
ob_cylinder_002.lineart.crease_threshold = 0.0
ob_cylinder_003.location = (3.902, -1.202, -0.3978)
ob_cylinder_003.scale = (1.0, 1.0, 0.8935)
ob_cylinder_003.lineart.crease_threshold = 0.0

# ---- collection membership
col_collection.objects.link(ob_cube)
col_collection.objects.link(ob_cube_001)
col_collection.objects.link(ob_cube_002)
col_collection.objects.link(ob_cube_003)
col_collection.objects.link(ob_cube_005)
col_collection.objects.link(ob_cube_006)
col_collection.objects.link(ob_cube_008)
col_collection.objects.link(ob_cube_009)
col_collection.objects.link(ob_cylinder)
col_collection.objects.link(ob_cylinder_001)
col_collection.objects.link(ob_cylinder_002)
col_collection.objects.link(ob_cylinder_003)

# ---- scene / render settings (as saved in the file)
scene.frame_start = 1; scene.frame_end = 250; scene.frame_set(1)
scene.render.engine = 'BLENDER_EEVEE_NEXT'
scene.cycles.use_denoising = False
scene.cycles.samples = 128
scene.cycles.sampling_pattern = 'TABULATED_SOBOL'
scene.cycles.use_adaptive_sampling = False
scene.cycles.use_light_tree = False
scene.view_settings.view_transform = 'Filmic'
bpy.context.view_layer.update()

# ---- added for rendering (the .blend has no active camera and no usable light): camera, sun
cam_auto = bpy.data.cameras.new('AutoCamera')
cam_auto.lens = 50.0
cam_auto.sensor_width = 36.0
cam_auto.clip_end = 1000.0
ob_auto_camera = bpy.data.objects.new('AutoCamera', cam_auto)
scene.collection.objects.link(ob_auto_camera)
ob_auto_camera.location = (8.48709, -8.95724, 7.06992)
ob_auto_camera.rotation_euler = (1.09748, -7.21219e-08, 0.694738)
scene.camera = ob_auto_camera
light_auto_sun = bpy.data.lights.new('AutoSun', 'SUN')
light_auto_sun.energy = 3.0
light_auto_sun.angle = 0.0523599
ob_auto_sun = bpy.data.objects.new('AutoSun', light_auto_sun)
scene.collection.objects.link(ob_auto_sun)
ob_auto_sun.rotation_euler = (0.872665, 0.174533, 0.523599)
bpy.context.view_layer.update()
